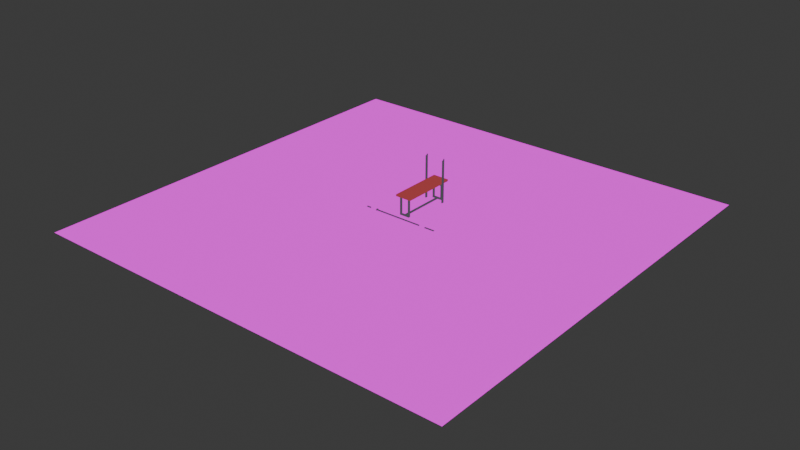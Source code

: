 # Source: CENARIO_-_academia.blend  (saved by Blender 5.1.29; exported with 4.5.12 LTS)
import bpy
from mathutils import Matrix  # noqa: F401  (used for matrix-valued properties, if any)

bpy.ops.wm.read_factory_settings(use_empty=True)
scene = bpy.context.scene
scene.name = 'Scene'

# ---- collections
col_collection = bpy.data.collections.new('Collection'); scene.collection.children.link(col_collection)
col_scene = bpy.data.collections.new('scene'); scene.collection.children.link(col_scene)

# ---- images (referenced by path relative to the original .blend; pixels are not part of the script)
import os
ASSET_DIR = os.environ.get("B2B_ASSET_DIR", "")  # directory of the original .blend (textures are referenced by path, not embedded)
HERE = os.path.dirname(os.path.abspath(__file__))  # packed textures are extracted next to this script under _unpacked/

def load_image(name, relpath, width, height, colorspace="sRGB"):
    """Load a texture the original file referenced (path relative to the .blend, or extracted next to this script)."""
    p = next((c for c in (os.path.join(HERE, relpath), os.path.join(ASSET_DIR, relpath)) if relpath and os.path.exists(c)), "")
    if p:
        img = bpy.data.images.load(p, check_existing=True)
        img.name = name
    else:  # same state as the original file: an image datablock whose file is absent (Cycles renders it pink)
        img = bpy.data.images.new(name, width, height)
        img.source = "FILE"
        img.filepath = "//" + (relpath or name)
    img.colorspace_settings.name = colorspace
    return img
img_dbrito_layer = load_image('dbrito Layer', '', 1024, 1024, 'sRGB')
img_512_512_jpg = load_image('512:512.jpg', '512:512.jpg', 1024, 1024, 'sRGB')
img_bitas___texture_png = load_image('BITAS - texture.png', 'BITAS - texture.png', 1024, 1024, 'sRGB')
img_bitas_lado_jpeg = load_image('bitas-lado.jpeg', 'bitas-lado.jpeg', 1024, 1024, 'sRGB')
img_aa_png = load_image('aa.png', 'aa.png', 1024, 1024, 'sRGB')

# ---- materials (node trees are filled in below, after node groups)
mat_dbrito = bpy.data.materials.new('dbrito')
mat_material = bpy.data.materials.new('Material')
mat_material_001 = bpy.data.materials.new('Material.001')
mat_metal = bpy.data.materials.new('metal')
mat_banco = bpy.data.materials.new('banco')
mat_imagem = bpy.data.materials.new('imagem')

# ---- node groups
ng_yp_layer_dbrito_layer = bpy.data.node_groups.new('.yP Layer dbrito Layer', 'ShaderNodeTree')
_s = ng_yp_layer_dbrito_layer.interface.new_socket(name='Color', in_out='OUTPUT', socket_type='NodeSocketColor')
_s = ng_yp_layer_dbrito_layer.interface.new_socket(name='.intensity_value', in_out='INPUT', socket_type='NodeSocketFloat')
_s.subtype = 'FACTOR'
_s.default_value = 1.0
_s.min_value = 0.0
_s.max_value = 1.0
_s.description = 'Layer opacity'
_s = ng_yp_layer_dbrito_layer.interface.new_socket(name='.channels[0].intensity_value', in_out='INPUT', socket_type='NodeSocketFloat')
_s.subtype = 'FACTOR'
_s.default_value = 1.0
_s.min_value = 0.0
_s.max_value = 1.0
_s.description = 'Layer channel opacity'
_s = ng_yp_layer_dbrito_layer.interface.new_socket(name='Color', in_out='INPUT', socket_type='NodeSocketColor')
_s = ng_yp_layer_dbrito_layer.interface.new_socket(name='UVMap UV', in_out='INPUT', socket_type='NodeSocketVector')
_N = ng_yp_layer_dbrito_layer.nodes; _L = ng_yp_layer_dbrito_layer.links
n0 = _N.new('NodeFrame'); n0.name = '__yp_info_Frame'; n0.location = (0, 230)
n0.label = 'Part of Ucupaint addon (github.com/ucupumar/ucupaint)'
n0.width = 560
n1 = _N.new('NodeFrame'); n1.name = '__yp_info_Frame.001'; n1.location = (0, 150)
n1.label = 'WARNING: Do NOT edit this group manually!'
n1.width = 450
n2 = _N.new('NodeGroupInput'); n2.name = 'Group Input'; n2.location = (0, 0)
n2.label = 'Start'
n2.width = 250
n3 = _N.new('NodeGroupOutput'); n3.name = 'Group Output'; n3.location = (1350, 0)
n3.label = 'End'
n4 = _N.new('ShaderNodeTexImage'); n4.name = 'Image Texture S804'; n4.location = (350, -200)
n4.label = 'Source'
n4.image = img_dbrito_layer
n5 = _N.new('ShaderNodeMapping'); n5.name = 'Mapping YOBA'; n5.location = (350, -520)
n5.label = 'Mapping'
n6 = _N.new('ShaderNodeMath'); n6.name = 'Math VE5Q'; n6.location = (700, 0)
n6.label = 'Layer Opacity'
n6.operation = 'MULTIPLY'
n7 = _N.new('ShaderNodeMix'); n7.name = 'Mix T0YY'; n7.location = (1100, 0)
n7.label = 'Blend'
n7.data_type = 'RGBA'
n8 = _N.new('ShaderNodeMath'); n8.name = 'Math DKIP'; n8.location = (900, 0)
n8.label = 'Channel Opacity'
n8.operation = 'MULTIPLY'
n9 = _N.new('NodeFrame'); n9.name = '__blend__0'; n9.location = (0, 0)
n9.label = 'Color Blend'
n9.width = 150
n6.parent = n9
n7.parent = n9
n8.parent = n9
_L.new(n2.outputs[3], n5.inputs[0])
_L.new(n5.outputs[0], n4.inputs[0])
_L.new(n2.outputs[1], n6.inputs[0])
_L.new(n2.outputs[0], n6.inputs[1])
_L.new(n4.outputs[1], n8.inputs[0])
_L.new(n6.outputs[0], n8.inputs[1])
_L.new(n4.outputs[0], n7.inputs[7])
_L.new(n8.outputs[0], n7.inputs[0])
_L.new(n2.outputs[2], n7.inputs[6])
_L.new(n7.outputs[2], n3.inputs[0])
n3.is_active_output = True
ng_ucupaint_dbrito = bpy.data.node_groups.new('Ucupaint dbrito', 'ShaderNodeTree')
_s = ng_ucupaint_dbrito.interface.new_socket(name='Color', in_out='OUTPUT', socket_type='NodeSocketColor')
_s = ng_ucupaint_dbrito.interface.new_socket(name='Color', in_out='INPUT', socket_type='NodeSocketColor')
_s.default_value = (1.0, 1.0, 1.0, 1.0)
_N = ng_ucupaint_dbrito.nodes; _L = ng_ucupaint_dbrito.links
n0 = _N.new('NodeGroupInput'); n0.name = 'Group Input'; n0.location = (-200, 0)
n0.label = 'Start'
n1 = _N.new('NodeGroupOutput'); n1.name = 'Group Output'; n1.location = (750, 0)
n1.label = 'End'
n2 = _N.new('NodeFrame'); n2.name = '__yp_info_Frame'; n2.location = (0, 230)
n2.label = 'Created using Ucupaint 2.4.6 (github.com/ucupumar/ucupaint)'
n2.width = 620
n3 = _N.new('NodeFrame'); n3.name = '__yp_info_Frame.001'; n3.location = (0, 150)
n3.label = 'WARNING: Do NOT edit this group manually!'
n3.width = 450
n4 = _N.new('ShaderNodeGroup'); n4.name = 'Group 7E1N'; n4.location = (200, 0)
n4.label = 'dbrito Layer'
n4.width = 300
n4.node_tree = ng_yp_layer_dbrito_layer
n4.inputs[0].default_value = 1.0
n4.inputs[1].default_value = 1.0
n5 = _N.new('ShaderNodeUVMap'); n5.name = 'UV Map LT6Q'; n5.location = (0, 0)
n5.label = 'UVMap'
n5.uv_map = 'UVMap'
n6 = _N.new('ShaderNodeMix'); n6.name = 'Mix SVDC'; n6.location = (550, 0)
n6.label = 'Clamp'
n6.data_type = 'RGBA'
n6.blend_type = 'MULTIPLY'
n6.clamp_result = True
n6.inputs[0].default_value = 0.0
_L.new(n5.outputs[0], n4.inputs[3])
_L.new(n0.outputs[0], n4.inputs[2])
_L.new(n4.outputs[0], n6.inputs[6])
_L.new(n6.outputs[2], n1.inputs[0])
n1.is_active_output = True

# ---- material node trees
mat_dbrito.use_nodes = True; mat_dbrito.node_tree.nodes.clear()
_N = mat_dbrito.node_tree.nodes; _L = mat_dbrito.node_tree.links
n0 = _N.new('ShaderNodeOutputMaterial'); n0.name = 'Material Output'; n0.location = (100, -13)
n1 = _N.new('ShaderNodeTexImage'); n1.name = 'Image Texture'; n1.location = (-600, 0)
n1.image = img_512_512_jpg
n1.extension = 'CLIP'
n2 = _N.new('ShaderNodeEmission'); n2.name = 'Emission'; n2.location = (-134, -9)
n3 = _N.new('ShaderNodeGroup'); n3.name = 'Group'; n3.location = (-334, -9)
n3.node_tree = ng_ucupaint_dbrito
_L.new(n2.outputs[0], n0.inputs[0])
_L.new(n1.outputs[0], n3.inputs[0])
_L.new(n3.outputs[0], n2.inputs[0])
n0.is_active_output = True
mat_material.use_nodes = True; mat_material.node_tree.nodes.clear()
_N = mat_material.node_tree.nodes; _L = mat_material.node_tree.links
n0 = _N.new('ShaderNodeOutputMaterial'); n0.name = 'Material Output'; n0.location = (200, 100)
n1 = _N.new('ShaderNodeTexImage'); n1.name = 'Image Texture'; n1.location = (-900, 33)
n1.image = img_bitas___texture_png
n2 = _N.new('ShaderNodeEmission'); n2.name = 'Emission'; n2.location = (-119, 90)
n3 = _N.new('ShaderNodeMix'); n3.name = 'Mix'; n3.location = (-450, 88)
n3.data_type = 'RGBA'
n3.blend_type = 'SATURATION'
n3.inputs[7].default_value = (0.05848, 0.0003144, 0.5274, 1.0)
_L.new(n3.outputs[2], n2.inputs[0])
_L.new(n1.outputs[0], n3.inputs[6])
_L.new(n3.outputs[2], n0.inputs[0])
n0.is_active_output = True
mat_material_001.use_nodes = True; mat_material_001.node_tree.nodes.clear()
_N = mat_material_001.node_tree.nodes; _L = mat_material_001.node_tree.links
n0 = _N.new('ShaderNodeBsdfPrincipled'); n0.name = 'Principled BSDF'; n0.location = (-200, 100)
n1 = _N.new('ShaderNodeOutputMaterial'); n1.name = 'Material Output'; n1.location = (200, 100)
n2 = _N.new('ShaderNodeTexImage'); n2.name = 'Image Texture'; n2.location = (-490, 80)
n2.image = img_bitas_lado_jpeg
_L.new(n0.outputs[0], n1.inputs[0])
_L.new(n2.outputs[0], n0.inputs[0])
n1.is_active_output = True
mat_metal.use_nodes = True; mat_metal.node_tree.nodes.clear()
_N = mat_metal.node_tree.nodes; _L = mat_metal.node_tree.links
n0 = _N.new('ShaderNodeOutputMaterial'); n0.name = 'Material Output'; n0.location = (200, 100)
n1 = _N.new('ShaderNodeEmission'); n1.name = 'Emission'; n1.location = (-200, 100)
n1.inputs[0].default_value = (0.07815, 0.07345, 0.09203, 1.0)
_L.new(n1.outputs[0], n0.inputs[0])
n0.is_active_output = True
mat_banco.use_nodes = True; mat_banco.node_tree.nodes.clear()
_N = mat_banco.node_tree.nodes; _L = mat_banco.node_tree.links
n0 = _N.new('ShaderNodeOutputMaterial'); n0.name = 'Material Output'; n0.location = (200, 100)
n1 = _N.new('ShaderNodeEmission'); n1.name = 'Emission'; n1.location = (-200, 100)
n1.inputs[0].default_value = (0.3427, 0.04824, 0.0512, 1.0)
_L.new(n1.outputs[0], n0.inputs[0])
n0.is_active_output = True
mat_imagem.use_nodes = True; mat_imagem.node_tree.nodes.clear()
_N = mat_imagem.node_tree.nodes; _L = mat_imagem.node_tree.links
n0 = _N.new('ShaderNodeOutputMaterial'); n0.name = 'Material Output'; n0.location = (200, 100)
n1 = _N.new('ShaderNodeEmission'); n1.name = 'Emission'; n1.location = (-200, 100)
n2 = _N.new('ShaderNodeTexImage'); n2.name = 'Image Texture'; n2.location = (-490, 80)
n2.image = img_aa_png
_L.new(n1.outputs[0], n0.inputs[0])
_L.new(n2.outputs[0], n1.inputs[0])
n0.is_active_output = True

# ---- world
world_world = bpy.data.worlds.new('World'); scene.world = world_world
world_world.use_nodes = True; world_world.node_tree.nodes.clear()
_N = world_world.node_tree.nodes; _L = world_world.node_tree.links
n0 = _N.new('ShaderNodeOutputWorld'); n0.name = 'World Output'; n0.location = (200, 100)
n1 = _N.new('ShaderNodeBackground'); n1.name = 'Background'; n1.location = (-200, 100)
n1.inputs[0].default_value = (0.05088, 0.05088, 0.05088, 1.0)
_L.new(n1.outputs[0], n0.inputs[0])
n0.is_active_output = True
world_world.color = (0.05088, 0.05088, 0.05088)
world_world.sun_shadow_jitter_overblur = 0.0

# ---- meshes
me_cube_023 = bpy.data.meshes.new('Cube.023')
me_cube_023.from_pydata([(-16.74, -2.037, 4.05), (-19.02, -2.037, 15.01), (-11.28, 11.59, 8.697), (-1.183e-16, -5.402, 14.75), (-7.314, 8.476, 19.71), (-10.88, -8.922, -0.7032), (-5.627, -7.206, -22.85), (-8.648, 8.28, -22.13), (16.74, -2.037, 4.05), (19.02, -2.037, 15.01), (11.28, 11.59, 8.697), (7.314, 8.476, 19.71), (10.88, -8.922, -0.7032), (5.627, -7.206, -22.85), (8.648, 8.28, -22.13), (-12.12, -1.76, -21.45), (12.12, -1.76, -21.45), (19.46, 5.423, 15.01), (-19.46, 5.423, 15.01), (9.531, 8.688, -15.2), (-9.531, 8.691, -15.18), (15.14, -2.053, -3.812), (-7.076, -8.729, -16.74), (-13.71, -2.07, -15.43), (-15.14, -2.054, -3.889), (13.73, -2.069, -15.27), (7.08, -8.729, -16.72), (-9.526, -8.922, -6.236), (9.531, -8.922, -6.213), (-10.27, 11.59, -4.906), (10.27, 11.6, -4.822), (13.1, -8.922, 5.991), (-13.37, -8.657, 6.505), (0.0, -8.922, 10.43), (0.0002392, -7.206, -22.85), (4.552, -8.729, -16.72), (-4.548, -8.729, -16.74), (-4.548, -8.922, -6.23), (4.552, -8.922, -6.219), (-8.237, -2.697, 16.43), (0.0, -8.922, 10.43), (8.237, -2.697, 16.43), (-23.06, -4.413, -120.3), (-18.78, -4.413, -120.3), (-24.0, -18.14, -126.8), (-24.86, 2.471, -120.3), (-26.19, 1.196, -131.8), (-18.78, 1.196, -131.8), (-26.19, -18.14, -132.8), (-26.19, 2.975, -132.8), (-18.78, 2.975, -132.8), (-11.36, 2.975, -132.8), (-11.36, 1.196, -131.8), (-12.7, 2.471, -120.3), (-14.5, -4.413, -120.3), (-13.56, -19.37, -127.3), (-18.78, -21.22, -127.9), (-11.36, -19.37, -132.8), (-18.78, -22.38, -132.8), (-24.0, -10.88, -125.1), (-26.19, -8.47, -132.3), (-13.56, -11.49, -125.3), (-11.36, -9.088, -132.3), (-18.78, -10.59, -132.3), (-18.78, -12.42, -125.6), (-20.9, 11.16, -132.8), (-16.65, 11.16, -132.8), (-16.65, 9.148, -120.3), (-20.9, 9.148, -120.3), (-82.33, 5.98, 2.832), (-74.6, -2.47, 3.91), (-82.77, -2.493, 1.629), (-74.62, -2.263, 7.803), (-84.36, -2.668, 3.773), (-72.18, -6.164, 4.095), (-66.46, -1.93, 7.641), (-66.51, 3.332, 7.651), (-66.48, 4.034, 4.166), (-66.45, -2.668, 4.122), (-78.01, -7.178, 4.123), (-78.97, -5.869, 4.126), (-77.81, -7.187, 6.664), (-78.8, -5.892, 6.653), (-84.95, 4.98, 4.264), (-78.26, 6.018, 4.237), (-79.75, -2.64, 6.445), (-80.44, 5.048, 7.077), (-78.92, -2.744, 4.111), (-72.11, -5.809, 7.18), (-14.24, 11.46, -79.9), (-14.24, -8.825, -79.9), (-5.307, 2.696, -79.9), (-19.31, -5.848, -121.1), (-9.35, 2.459, -124.9), (-19.31, 12.19, -124.9), (-19.67, 6.128, -79.9), (-20.18, -1.169, -79.9), (-25.77, -0.4593, -123.6), (-26.12, 5.53, -124.9), (23.29, -4.413, -120.3), (19.01, -4.413, -120.3), (24.23, -18.14, -126.8), (25.1, 2.471, -120.3), (26.43, 1.196, -131.8), (19.01, 1.196, -131.8), (26.43, -18.14, -132.8), (26.43, 2.975, -132.8), (19.01, 2.975, -132.8), (11.6, 2.975, -132.8), (11.6, 1.196, -131.8), (12.93, 2.471, -120.3), (14.73, -4.413, -120.3), (13.79, -19.37, -127.3), (19.01, -21.22, -127.9), (11.6, -19.37, -132.8), (19.01, -22.38, -132.8), (24.23, -10.88, -125.1), (26.43, -8.47, -132.3), (13.79, -11.49, -125.3), (11.6, -9.088, -132.3), (19.01, -10.59, -132.3), (19.01, -12.42, -125.6), (16.89, 11.16, -132.8), (21.14, 11.16, -132.8), (21.14, 9.148, -120.3), (16.89, 9.148, -120.3), (-10.53, -7.723, -37.67), (-10.53, 13.04, -37.67), (-0.3856, 2.59, -43.61), (-14.24, 12.17, -79.9), (-5.307, 2.696, -79.9), (-14.24, -8.807, -79.9), (-8.449, 2.59, -29.11), (-15.93, 5.989, -33.66), (-15.91, -0.7906, -33.68), (-14.31, 2.59, -30.63), (-20.18, -1.154, -79.9), (-19.83, 6.244, -79.9), (14.24, 11.46, -79.9), (14.24, -8.825, -79.9), (5.307, 2.696, -79.9), (19.31, -5.848, -121.1), (9.35, 2.459, -124.9), (19.31, 12.19, -124.9), (20.18, -1.169, -79.9), (19.67, 6.128, -79.9), (26.12, 5.53, -124.9), (25.77, -0.4593, -123.6), (12.03, -3.952, 8.663), (12.09, 5.61, 9.428), (18.44, -4.042, 3.55), (44.64, -3.478, 10.83), (44.47, -3.657, 3.943), (44.68, 3.885, 11.35), (44.6, 3.291, 3.752), (18.4, 4.491, 3.42), (17.13, -3.894, 12.92), (17.17, 5.271, 13.6), (23.85, 4.285, 3.483), (23.84, -4.013, 3.624), (44.55, -5.235, 7.4), (20.55, -5.677, 8.305), (15.27, -5.643, 6.102), (-12.01, -3.949, 8.662), (-12.08, 5.611, 9.426), (-18.42, -4.046, 3.552), (-44.08, 3.431, 3.606), (-18.38, 4.491, 3.42), (-44.12, -3.622, 10.99), (-43.95, -3.801, 3.815), (-44.19, 4.036, 11.49), (-17.0, -3.922, 12.95), (-17.06, 5.303, 13.63), (-23.73, 4.314, 3.453), (-23.72, -4.048, 3.602), (-44.04, -5.369, 7.68), (-20.12, -5.7, 8.711), (-15.32, -5.641, 6.049), (-67.76, -3.477, 8.959), (-42.94, 5.173, 10.25), (-67.76, 2.814, 9.214), (-42.82, 4.33, 2.638), (-67.74, 2.728, 2.527), (-67.72, -3.948, 2.691), (-60.75, -3.679, 9.404), (-49.98, -4.845, 9.719), (-60.82, 3.299, 9.72), (-50.07, 4.946, 10.14), (-60.74, 3.074, 2.325), (-49.98, 4.294, 2.393), (-49.89, -5.239, 2.652), (-60.65, -4.083, 2.526), (-44.98, -4.887, 9.705), (-42.68, -2.947, 10.06), (-42.53, -3.228, 2.726), (-44.82, -5.207, 2.772), (-14.26, 0.1243, -41.35), (-11.87, 11.48, -42.04), (-11.13, 0.1243, -44.35), (-6.661, -8.558, -42.21), (-13.64, 0.1804, -20.94), (-11.15, 8.326, -21.65), (-6.335, -7.27, -22.41), (0.0, -7.27, -22.62), (6.335, -7.27, -22.41), (0.0, -8.558, -42.49), (0.0, -7.853, -46.71), (6.661, -8.558, -42.21), (2.99, -7.853, -46.27), (14.26, 0.1243, -41.35), (11.87, 11.48, -42.04), (11.13, 0.1243, -44.35), (13.64, 0.1804, -20.94), (11.15, 8.326, -21.65), (0.0, 8.326, -21.97), (0.0, 11.48, -42.49), (0.0, 8.879, -46.71), (0.0, 0.1243, -46.71), (-2.99, 8.879, -46.27), (2.99, 8.879, -46.27), (2.99, 0.1243, -46.27), (-2.99, 0.1243, -46.27), (-2.99, -7.853, -46.27), (0.0, 0.6431, -15.25), (-13.95, 0.1524, -31.14), (-6.498, -7.914, -32.31), (0.0, -7.914, -32.55), (6.498, -7.914, -32.31), (13.95, 0.1524, -31.14), (11.51, 11.61, -31.85), (0.0, 11.61, -32.23), (-11.51, 11.61, -31.85), (10.53, -7.723, -37.67), (10.53, 13.04, -37.67), (0.3856, 2.59, -43.61), (14.24, 12.17, -79.9), (5.307, 2.696, -79.9), (14.24, -8.807, -79.9), (8.449, 2.59, -29.11), (15.91, -0.7906, -33.68), (15.93, 5.989, -33.66), (14.31, 2.59, -30.63), (19.83, 6.244, -79.9), (20.18, -1.154, -79.9), (82.33, 5.98, 2.832), (82.77, -2.493, 1.629), (84.95, 4.98, 4.264), (78.26, 6.018, 4.237), (66.48, 4.034, 4.166), (78.92, -2.744, 4.111), (80.44, 5.048, 7.077), (66.51, 3.332, 7.651), (79.75, -2.64, 6.445), (84.36, -2.668, 3.773), (74.62, -2.263, 7.803), (74.6, -2.47, 3.91), (66.46, -1.93, 7.641), (78.8, -5.892, 6.653), (72.11, -5.809, 7.18), (77.81, -7.187, 6.664), (72.18, -6.164, 4.095), (78.01, -7.178, 4.123), (66.45, -2.668, 4.122), (78.97, -5.869, 4.126), (67.76, -3.477, 8.959), (67.72, -3.948, 2.691), (67.76, 2.814, 9.214), (60.75, -3.679, 9.404), (49.98, -4.845, 9.719), (60.82, 3.299, 9.72), (60.65, -4.083, 2.526), (49.89, -5.239, 2.652), (60.74, 3.074, 2.325), (49.98, 4.294, 2.393), (67.74, 2.728, 2.527), (44.82, -5.207, 2.772), (50.07, 4.946, 10.14), (42.82, 4.33, 2.638), (42.94, 5.173, 10.25), (42.53, -3.228, 2.726), (42.68, -2.947, 10.06), (44.98, -4.887, 9.705)], [], [(5, 40, 32), (39, 41, 11, 4), (39, 1, 40), (18, 4, 2), (10, 2, 4, 11), (18, 1, 39), (4, 18, 39), (19, 25, 16, 14), (20, 19, 14, 7), (27, 24, 23, 22), (40, 12, 31), (41, 40, 9), (17, 10, 11), (41, 9, 17), (28, 26, 25, 21), (8, 17, 9), (21, 25, 19, 30), (0, 1, 18), (6, 15, 7, 14, 16, 13, 34), (21, 30, 17, 8), (2, 10, 30, 29), (29, 18, 2), (30, 10, 17), (23, 20, 7, 15), (29, 20, 23, 24), (30, 19, 20, 29), (22, 23, 15, 6), (25, 26, 13, 16), (12, 28, 21, 8), (5, 0, 24, 27), (18, 29, 24, 0), (0, 5, 32, 1), (32, 40, 1), (9, 40, 31), (12, 8, 9, 31), (35, 36, 34), (37, 38, 33), (35, 38, 37, 36), (22, 36, 37, 27), (26, 35, 34, 13), (34, 36, 22, 6), (35, 26, 28, 38), (5, 27, 37, 33), (33, 38, 28, 12), (3, 39, 40), (3, 41, 39), (3, 40, 41), (11, 41, 17), (59, 44, 56, 64), (59, 60, 48, 44), (42, 45, 49, 46), (47, 46, 49, 50), (60, 63, 58, 48), (52, 47, 50, 51), (53, 54, 52, 51), (64, 56, 55, 61), (62, 61, 55, 57), (55, 56, 58, 57), (63, 62, 57, 58), (56, 44, 48, 58), (47, 52, 62, 63), (52, 54, 61, 62), (43, 64, 61, 54), (46, 47, 63, 60), (42, 46, 60, 59), (42, 59, 64, 43), (67, 66, 65, 68), (68, 65, 49, 45), (51, 50, 49, 65, 66), (67, 53, 51, 66), (43, 54, 53, 67, 68, 45, 42), (83, 86, 84, 69), (77, 78, 70, 87, 84), (73, 83, 69, 71), (87, 85, 73, 71), (76, 86, 85, 72, 75), (72, 82, 81, 88), (88, 81, 79, 74), (77, 76, 75, 78), (70, 74, 79, 80), (79, 81, 82, 80), (72, 70, 80, 82), (72, 85, 87, 70), (86, 83, 73, 85), (87, 71, 69, 84), (70, 78, 74), (75, 88, 74, 78), (72, 88, 75), (84, 86, 76, 77), (91, 90, 92, 93), (91, 93, 94, 89), (95, 98, 97, 96), (96, 97, 92, 90), (95, 89, 94, 98), (89, 95, 96, 90, 91), (97, 98, 94, 93, 92), (116, 121, 113, 101), (116, 101, 105, 117), (99, 103, 106, 102), (104, 107, 106, 103), (117, 105, 115, 120), (109, 108, 107, 104), (110, 108, 109, 111), (121, 118, 112, 113), (119, 114, 112, 118), (112, 114, 115, 113), (120, 115, 114, 119), (113, 115, 105, 101), (104, 120, 119, 109), (109, 119, 118, 111), (100, 111, 118, 121), (103, 117, 120, 104), (99, 116, 117, 103), (99, 100, 121, 116), (124, 123, 122, 125), (124, 102, 106, 123), (108, 122, 123, 106, 107), (125, 122, 108, 110), (100, 99, 102, 124, 125, 110, 111), (126, 128, 132), (127, 128, 130, 129), (128, 126, 131, 130), (128, 127, 132), (133, 134, 135), (133, 137, 136, 134), (133, 127, 129, 137), (127, 133, 135, 132), (134, 136, 131, 126), (135, 134, 126, 132), (129, 130, 131, 136, 137), (140, 142, 141, 139), (140, 138, 143, 142), (144, 147, 146, 145), (144, 139, 141, 147), (145, 146, 143, 138), (138, 140, 139, 144, 145), (146, 147, 141, 142, 143), (148, 149, 155, 150, 162), (157, 149, 148, 156), (159, 152, 160, 161), (158, 155, 149, 157), (159, 158, 154, 152), (151, 160, 152, 154, 153), (150, 155, 158, 159), (154, 158, 157, 153), (150, 159, 161, 162), (153, 157, 156, 151), (161, 160, 151, 156), (162, 161, 156, 148), (163, 177, 165, 167, 164), (172, 171, 163, 164), (174, 176, 175, 169), (173, 172, 164, 167), (174, 169, 166, 173), (165, 174, 173, 167), (166, 170, 172, 173), (165, 177, 176, 174), (170, 168, 171, 172), (168, 170, 166, 169, 175), (175, 176, 171, 168), (176, 177, 163, 171), (178, 180, 182, 183), (189, 190, 191, 188), (187, 189, 188, 186), (185, 187, 186, 184), (190, 185, 184, 191), (178, 183, 191, 184), (185, 192, 187), (178, 184, 186, 180), (187, 179, 181, 189), (180, 186, 188, 182), (183, 182, 188, 191), (190, 189, 195), (192, 195, 194, 193), (193, 194, 181, 179), (192, 193, 179, 187), (185, 190, 195, 192), (189, 181, 194, 195), (224, 231, 197, 196), (196, 197, 218, 198), (199, 196, 198, 222), (225, 224, 196, 199), (226, 225, 199, 205), (226, 205, 207, 227), (205, 199, 222, 206), (205, 206, 208, 207), (207, 208, 211, 209), (227, 207, 209, 228), (228, 209, 210, 229), (209, 211, 219, 210), (229, 210, 215, 230), (231, 230, 215, 197), (210, 219, 216, 215), (197, 215, 216, 218), (219, 220, 217, 216), (218, 216, 217, 221), (211, 220, 219), (220, 208, 206, 217), (211, 208, 220), (198, 218, 221), (221, 217, 206, 222), (198, 221, 222), (223, 203, 204), (202, 203, 223), (223, 212, 213), (201, 200, 223), (214, 201, 223), (214, 223, 213), (212, 223, 204), (200, 202, 223), (201, 214, 230, 231), (213, 229, 230, 214), (212, 228, 229, 213), (204, 227, 228, 212), (203, 226, 227, 204), (203, 202, 225, 226), (202, 200, 224, 225), (200, 201, 231, 224), (234, 232, 238), (233, 235, 236, 234), (234, 236, 237, 232), (233, 234, 238), (239, 240, 241), (239, 243, 242, 240), (240, 242, 235, 233), (239, 232, 237, 243), (241, 240, 233, 238), (232, 239, 241, 238), (235, 242, 243, 237, 236), (249, 247, 244, 245), (253, 245, 244, 246), (246, 244, 247, 250), (247, 248, 251, 250), (248, 247, 249, 255, 262), (250, 252, 253, 246), (251, 256, 254, 252, 250), (249, 245, 253, 252), (254, 255, 249, 252), (254, 257, 263, 255), (254, 256, 258), (254, 258, 259, 257), (256, 262, 260, 258), (258, 260, 261, 259), (255, 263, 261, 260), (255, 260, 262), (248, 262, 256, 251), (261, 263, 257, 259), (264, 267, 270, 265), (264, 265, 274, 266), (264, 266, 269, 267), (271, 270, 267, 268), (268, 267, 269, 276), (273, 272, 270, 271), (265, 270, 272, 274), (276, 269, 272, 273), (266, 274, 272, 269), (273, 275, 279, 277), (271, 275, 273), (276, 273, 277, 278), (280, 278, 277, 279), (281, 280, 279, 275), (281, 276, 278, 280), (268, 276, 281), (268, 281, 275, 271)])
_uv = me_cube_023.uv_layers.new(name='UVMap')
_uv.uv.foreach_set('vector', [0.04612, 0.4527, 0.1107, 0.4924, 0.04207, 0.4871, 0.06823, 0.54, 0.1535, 0.5398, 0.1484, 0.5983, 0.07388, 0.5983, 0.06823, 0.54, 0.01478, 0.5411, 0.1107, 0.4924, 0.0331, 0.2711, 0.004182, 0.1999, 0.0679, 0.2154, 0.06495, 0.09797, 0.0679, 0.2154, 0.004182, 0.1999, -8.423e-09, 0.1164, 0.01093, 0.578, 0.01478, 0.5411, 0.06823, 0.54, 0.07388, 0.5983, 0.01093, 0.578, 0.06823, 0.54, 0.1973, 0.1008, 0.2081, 0.03586, 0.2425, 0.04615, 0.2368, 0.1063, 0.1975, 0.2096, 0.1973, 0.1008, 0.2368, 0.1063, 0.2364, 0.2042, 0.05228, 0.4192, 0.0, 0.4354, 0.004765, 0.3592, 0.06555, 0.3545, 0.1107, 0.4924, 0.1749, 0.4522, 0.178, 0.4839, 0.1535, 0.5398, 0.1107, 0.4924, 0.2072, 0.5405, 0.02755, 0.04181, 0.06495, 0.09797, -8.423e-09, 0.1164, 0.1535, 0.5398, 0.2072, 0.5405, 0.2113, 0.5774, 0.1685, 0.4188, 0.1546, 0.3541, 0.2157, 0.3593, 0.2208, 0.435, 0.09958, 0.01311, 0.02755, 0.04181, 0.0368, 1.157e-08, 0.1443, 0.0223, 0.2081, 0.03586, 0.1973, 0.1008, 0.1371, 0.1012, 0.1044, 0.2974, 0.04324, 0.3118, 0.0331, 0.2711, 0.845, 0.5248, 0.8148, 0.5612, 0.7597, 0.5414, 0.7597, 0.4462, 0.8148, 0.4265, 0.845, 0.4629, 0.845, 0.4938, 0.1443, 0.0223, 0.1371, 0.1012, 0.02755, 0.04181, 0.09958, 0.01311, 0.0679, 0.2154, 0.06495, 0.09797, 0.1371, 0.1012, 0.1398, 0.2106, 0.1398, 0.2106, 0.0331, 0.2711, 0.0679, 0.2154, 0.1371, 0.1012, 0.06495, 0.09797, 0.02755, 0.04181, 0.2101, 0.2728, 0.1975, 0.2096, 0.2364, 0.2042, 0.2425, 0.2625, 0.1398, 0.2106, 0.1975, 0.2096, 0.2101, 0.2728, 0.1483, 0.2872, 0.1371, 0.1012, 0.1973, 0.1008, 0.1975, 0.2096, 0.1398, 0.2106, 0.06555, 0.3545, 0.004765, 0.3592, 0.0141, 0.3179, 0.07181, 0.3135, 0.2157, 0.3593, 0.1546, 0.3541, 0.1479, 0.313, 0.2058, 0.3169, 0.1749, 0.4522, 0.1685, 0.4188, 0.2208, 0.435, 0.2194, 0.4811, 0.04612, 0.4527, 0.001887, 0.4821, 0.0, 0.4354, 0.05228, 0.4192, 0.0331, 0.2711, 0.1398, 0.2106, 0.1483, 0.2872, 0.1044, 0.2974, 0.001887, 0.4821, 0.04612, 0.4527, 0.04207, 0.4871, 0.01478, 0.5411, 0.04207, 0.4871, 0.1107, 0.4924, 0.01478, 0.5411, 0.2072, 0.5405, 0.1107, 0.4924, 0.178, 0.4839, 0.1749, 0.4522, 0.2194, 0.4811, 0.2072, 0.5405, 0.178, 0.4839, 0.139, 0.3535, 0.0812, 0.3537, 0.1098, 0.3118, 0.08268, 0.4172, 0.138, 0.4171, 0.1107, 0.4923, 0.139, 0.3535, 0.138, 0.4171, 0.08268, 0.4172, 0.0812, 0.3537, 0.06555, 0.3545, 0.0812, 0.3537, 0.08268, 0.4172, 0.05228, 0.4192, 0.1546, 0.3541, 0.139, 0.3535, 0.1098, 0.3118, 0.1479, 0.313, 0.1098, 0.3118, 0.0812, 0.3537, 0.06555, 0.3545, 0.07181, 0.3135, 0.139, 0.3535, 0.1546, 0.3541, 0.1685, 0.4188, 0.138, 0.4171, 0.04612, 0.4527, 0.05228, 0.4192, 0.08268, 0.4172, 0.1107, 0.4923, 0.1107, 0.4923, 0.138, 0.4171, 0.1685, 0.4188, 0.1749, 0.4522, 0.1108, 0.5231, 0.06823, 0.54, 0.1107, 0.4924, 0.1108, 0.5231, 0.1535, 0.5398, 0.06823, 0.54, 0.1108, 0.5231, 0.1107, 0.4924, 0.1535, 0.5398, 0.1484, 0.5983, 0.1535, 0.5398, 0.2113, 0.5774, 0.00467, 0.8715, 0.00482, 0.8304, 0.0336, 0.8125, 0.0335, 0.8626, 0.8039, 0.2965, 0.7625, 0.3099, 0.7597, 0.2567, 0.7946, 0.2565, 0.8305, 0.3321, 0.8285, 0.3712, 0.7597, 0.3728, 0.7653, 0.3631, 0.9392, 0.624, 0.8984, 0.624, 0.8984, 0.6128, 0.9392, 0.6128, 0.8984, 0.6773, 0.9392, 0.689, 0.9392, 0.7539, 0.8984, 0.7306, 0.9801, 0.624, 0.9392, 0.624, 0.9392, 0.6128, 0.9801, 0.6128, 0.7548, 0.623, 0.7568, 0.6621, 0.6916, 0.6311, 0.686, 0.6214, 0.0335, 0.8626, 0.0336, 0.8125, 0.06229, 0.8233, 0.06227, 0.868, 0.6888, 0.6877, 0.7291, 0.7011, 0.7187, 0.7445, 0.686, 0.7443, 0.7187, 0.7445, 0.7258, 0.7744, 0.7008, 0.7858, 0.686, 0.7443, 0.9392, 0.689, 0.9801, 0.6807, 0.9801, 0.7374, 0.9392, 0.7539, 0.7986, 0.2228, 0.7946, 0.2565, 0.7597, 0.2567, 0.7735, 0.2118, 0.9392, 0.624, 0.9801, 0.624, 0.9801, 0.6807, 0.9392, 0.689, 0.6916, 0.6311, 0.7568, 0.6621, 0.7291, 0.7011, 0.6888, 0.6877, 0.03347, 0.9155, 0.0335, 0.8626, 0.06227, 0.868, 0.05703, 0.9155, 0.8984, 0.624, 0.9392, 0.624, 0.9392, 0.689, 0.8984, 0.6773, 0.8305, 0.3321, 0.7653, 0.3631, 0.7625, 0.3099, 0.8039, 0.2965, 0.0099, 0.9155, 0.00467, 0.8715, 0.0335, 0.8626, 0.03347, 0.9155, 0.2039, 0.6676, 0.2039, 0.5983, 0.2273, 0.5983, 0.2273, 0.6676, 0.8304, 0.4139, 0.7622, 0.4265, 0.7597, 0.3728, 0.8285, 0.3712, 0.9801, 0.6128, 0.9392, 0.6128, 0.8984, 0.6128, 0.9275, 0.5677, 0.9509, 0.5677, 0.7567, 0.5803, 0.7548, 0.623, 0.686, 0.6214, 0.6885, 0.5677, 0.03347, 0.9155, 0.05703, 0.9155, 0.06693, 0.9534, 0.04516, 0.9901, 0.02178, 0.9901, -1.52e-09, 0.9534, 0.0099, 0.9155, 0.2302, 0.3229, 0.23, 0.3208, 0.2317, 0.3208, 0.2315, 0.3223, 0.2326, 0.3208, 0.2294, 0.3208, 0.2295, 0.3168, 0.2294, 0.3147, 0.2336, 0.3151, 0.2294, 0.3121, 0.2331, 0.3118, 0.2336, 0.3131, 0.2295, 0.3129, 0.2413, 0.3123, 0.2423, 0.3118, 0.2423, 0.3139, 0.2412, 0.3142, 0.2345, 0.3297, 0.2336, 0.3229, 0.2373, 0.3232, 0.2371, 0.3257, 0.237, 0.3297, 0.2371, 0.3257, 0.2389, 0.3237, 0.2395, 0.3242, 0.2388, 0.3269, 0.2227, 0.3232, 0.223, 0.3208, 0.2242, 0.3208, 0.2242, 0.3231, 0.2412, 0.3218, 0.2395, 0.3215, 0.2395, 0.3194, 0.2412, 0.3192, 0.2295, 0.3168, 0.2277, 0.318, 0.2272, 0.3152, 0.2279, 0.3147, 0.2416, 0.3177, 0.2415, 0.3165, 0.2423, 0.3166, 0.2423, 0.3178, 0.2336, 0.3234, 0.2317, 0.3234, 0.2317, 0.3208, 0.233, 0.3208, 0.2299, 0.3229, 0.2317, 0.3235, 0.2315, 0.3247, 0.2299, 0.3247, 0.2336, 0.3229, 0.2338, 0.3208, 0.2375, 0.321, 0.2373, 0.3232, 0.2294, 0.3147, 0.2295, 0.3129, 0.2336, 0.3131, 0.2336, 0.3151, 0.2295, 0.3168, 0.2294, 0.3208, 0.2277, 0.318, 0.2225, 0.3265, 0.2227, 0.3232, 0.2242, 0.3231, 0.2242, 0.3263, 0.2371, 0.3257, 0.2388, 0.3269, 0.237, 0.3297, 0.241, 0.3259, 0.2396, 0.3261, 0.2395, 0.3215, 0.2412, 0.3218, 0.4987, 0.5677, 0.5006, 0.4875, 0.7296, 0.489, 0.7474, 0.5613, 0.5043, 0.2839, 0.7531, 0.2839, 0.7577, 0.3604, 0.5084, 0.3526, 0.51, 0.3945, 0.7597, 0.4128, 0.7501, 0.4452, 0.508, 0.4347, 0.508, 0.4347, 0.7501, 0.4452, 0.7296, 0.489, 0.5006, 0.4875, 0.51, 0.3945, 0.5084, 0.3526, 0.7577, 0.3604, 0.7597, 0.4128, 0.9232, 0.4265, 0.924, 0.4683, 0.8979, 0.499, 0.845, 0.5062, 0.8543, 0.4265, 0.2425, 0.9488, 0.2648, 0.9234, 0.3173, 0.9234, 0.319, 1.0, 0.2447, 0.9971, 0.9853, 0.05894, 0.9565, 0.05012, 0.9564, 1.649e-09, 0.9851, 0.01788, 0.8719, 0.6977, 0.8626, 0.7377, 0.8276, 0.7375, 0.8304, 0.6843, 0.8984, 0.6621, 0.8332, 0.6311, 0.8276, 0.6214, 0.8965, 0.623, 0.7268, 0.9157, 0.7268, 0.9269, 0.686, 0.9269, 0.686, 0.9157, 0.686, 0.8624, 0.686, 0.8091, 0.7268, 0.7858, 0.7268, 0.8507, 0.7676, 0.9157, 0.7676, 0.9269, 0.7268, 0.9269, 0.7268, 0.9157, 0.8257, 0.7305, 0.7568, 0.7322, 0.7624, 0.7225, 0.8276, 0.6914, 0.9565, 0.05012, 0.9277, 0.05546, 0.9277, 0.0108, 0.9564, 1.649e-09, 0.7596, 0.6658, 0.7568, 0.6092, 0.7895, 0.609, 0.7999, 0.6524, 0.7895, 0.609, 0.7568, 0.6092, 0.7716, 0.5677, 0.7966, 0.5791, 0.7268, 0.8507, 0.7268, 0.7858, 0.7677, 0.8023, 0.7676, 0.859, 0.8666, 0.7714, 0.8414, 0.7824, 0.8276, 0.7375, 0.8626, 0.7377, 0.7268, 0.9157, 0.7268, 0.8507, 0.7676, 0.859, 0.7676, 0.9157, 0.7624, 0.7225, 0.7596, 0.6658, 0.7999, 0.6524, 0.8276, 0.6914, 0.9565, 0.103, 0.9329, 0.103, 0.9277, 0.05546, 0.9565, 0.05012, 0.686, 0.9157, 0.686, 0.8624, 0.7268, 0.8507, 0.7268, 0.9157, 0.8984, 0.6621, 0.8719, 0.6977, 0.8304, 0.6843, 0.8332, 0.6311, 0.9801, 0.103, 0.9565, 0.103, 0.9565, 0.05012, 0.9853, 0.05894, 0.4453, 0.6707, 0.4453, 0.6014, 0.4687, 0.6014, 0.4687, 0.6707, 0.8983, 0.5803, 0.8965, 0.623, 0.8276, 0.6214, 0.8302, 0.5677, 0.7676, 0.9269, 0.7385, 0.972, 0.7151, 0.972, 0.686, 0.9269, 0.7268, 0.9269, 0.8275, 0.7732, 0.7593, 0.7858, 0.7568, 0.7322, 0.8257, 0.7305, 0.9565, 0.103, 0.9801, 0.103, 0.99, 0.1409, 0.9682, 0.1776, 0.9448, 0.1776, 0.923, 0.1409, 0.9329, 0.103, 0.3461, 0.8239, 0.4497, 0.8155, 0.3915, 0.8774, 0.2612, 0.08158, 0.2902, 2.646e-09, 0.4915, 0.01035, 0.4946, 0.08198, 0.2883, 0.3007, 0.2629, 0.2184, 0.4963, 0.2208, 0.4899, 0.3007, 0.4497, 0.8155, 0.448, 0.92, 0.3915, 0.8774, 0.3824, 0.9234, 0.3461, 0.8888, 0.3755, 0.8942, 0.2425, 0.1319, 0.4979, 0.1267, 0.4987, 0.1675, 0.2431, 0.1692, 0.2425, 0.1319, 0.2612, 0.08158, 0.4946, 0.08198, 0.4979, 0.1267, 0.448, 0.92, 0.3824, 0.9234, 0.3755, 0.8942, 0.3915, 0.8774, 0.2431, 0.1692, 0.4987, 0.1675, 0.4963, 0.2208, 0.2629, 0.2184, 0.3755, 0.8942, 0.3461, 0.8888, 0.3461, 0.8239, 0.3915, 0.8774, 0.5779, 0.9164, 0.5063, 0.9122, 0.4987, 0.8324, 0.5514, 0.8406, 0.5779, 0.8716, 0.4987, 3.916e-09, 0.7474, 0.006473, 0.7296, 0.07876, 0.5006, 0.08023, 0.5043, 0.2839, 0.5084, 0.2151, 0.7577, 0.2074, 0.7531, 0.2839, 0.508, 0.1331, 0.7501, 0.1225, 0.7597, 0.155, 0.51, 0.1733, 0.508, 0.1331, 0.5006, 0.08023, 0.7296, 0.07876, 0.7501, 0.1225, 0.51, 0.1733, 0.7597, 0.155, 0.7577, 0.2074, 0.5084, 0.2151, 0.5768, 0.9961, 0.5079, 0.9961, 0.4987, 0.9164, 0.5515, 0.9236, 0.5776, 0.9543, 0.6002, 0.993, 0.5779, 0.9676, 0.58, 0.9194, 0.6544, 0.9164, 0.6527, 0.993, 0.4904, 0.6799, 0.4933, 0.7326, 0.4453, 0.7266, 0.4453, 0.6797, 0.4676, 0.6707, 0.3121, 0.7152, 0.2759, 0.7492, 0.2425, 0.6736, 0.2843, 0.6679, 0.3027, 0.6027, 0.4453, 0.6014, 0.4012, 0.6194, 0.2896, 0.637, 0.3826, 0.7433, 0.3527, 0.7753, 0.2759, 0.7492, 0.3121, 0.7152, 0.4453, 0.7702, 0.3826, 0.7433, 0.4158, 0.6567, 0.4453, 0.6014, 0.3949, 0.636, 0.4012, 0.6194, 0.4453, 0.6014, 0.4158, 0.6567, 0.3952, 0.6564, 0.4223, 0.8155, 0.3527, 0.7753, 0.3826, 0.7433, 0.4453, 0.7702, 0.4158, 0.6567, 0.3826, 0.7433, 0.3121, 0.7152, 0.3952, 0.6564, 0.2656, 0.6106, 0.3027, 0.6027, 0.2896, 0.637, 0.2503, 0.6394, 0.3952, 0.6564, 0.3121, 0.7152, 0.2843, 0.6679, 0.3949, 0.636, 0.2896, 0.637, 0.4012, 0.6194, 0.3949, 0.636, 0.2843, 0.6679, 0.2503, 0.6394, 0.2896, 0.637, 0.2843, 0.6679, 0.2425, 0.6736, 0.4481, 0.7418, 0.4714, 0.7326, 0.4933, 0.7415, 0.4933, 0.7885, 0.4453, 0.7945, 0.1351, 0.7115, 0.1627, 0.664, 0.2039, 0.6691, 0.1711, 0.7453, 0.144, 0.5983, 0.1579, 0.6357, 0.04768, 0.6173, 0.002111, 0.5983, 0.06429, 0.7403, 0.1351, 0.7115, 0.1711, 0.7453, 0.09377, 0.772, -2.6e-08, 0.7674, 0.002111, 0.5983, 0.03232, 0.6546, 0.06429, 0.7403, 0.02298, 0.8125, -2.6e-08, 0.7674, 0.06429, 0.7403, 0.09377, 0.772, 0.03232, 0.6546, 0.05326, 0.6543, 0.1351, 0.7115, 0.06429, 0.7403, 0.1804, 0.6063, 0.1954, 0.6344, 0.1579, 0.6357, 0.144, 0.5983, 0.05326, 0.6543, 0.05359, 0.6336, 0.1627, 0.664, 0.1351, 0.7115, 0.05359, 0.6336, 0.05326, 0.6543, 0.03232, 0.6546, 0.002111, 0.5983, 0.04768, 0.6173, 0.04768, 0.6173, 0.1579, 0.6357, 0.1627, 0.664, 0.05359, 0.6336, 0.1579, 0.6357, 0.1954, 0.6344, 0.2039, 0.6691, 0.1627, 0.664, 0.2061, 0.6694, 0.2407, 0.6676, 0.2407, 0.7044, 0.2039, 0.704, 0.943, 0.3192, 0.9924, 0.3283, 0.9305, 0.3956, 0.9006, 0.35, 0.9299, 0.2995, 0.943, 0.3192, 0.9006, 0.35, 0.8832, 0.307, 0.9382, 0.2736, 0.9299, 0.2995, 0.8832, 0.307, 0.8838, 0.2645, 0.9801, 0.2365, 0.9382, 0.2736, 0.8838, 0.2645, 0.8912, 0.2125, 0.8305, 0.2636, 0.8327, 0.2118, 0.8912, 0.2125, 0.8838, 0.2645, 0.9382, 0.2736, 0.9488, 0.2835, 0.9299, 0.2995, 0.8305, 0.2636, 0.8838, 0.2645, 0.8832, 0.307, 0.832, 0.317, 0.9299, 0.2995, 0.9445, 0.2976, 0.9487, 0.3023, 0.943, 0.3192, 0.832, 0.317, 0.8832, 0.307, 0.9006, 0.35, 0.8518, 0.3714, 0.8771, 0.4212, 0.8518, 0.3714, 0.9006, 0.35, 0.9305, 0.3956, 0.9924, 0.3283, 0.943, 0.3192, 0.9924, 0.2901, 0.9488, 0.2835, 0.9924, 0.2901, 0.9629, 0.2969, 0.9485, 0.291, 0.9485, 0.291, 0.9629, 0.2969, 0.9487, 0.3023, 0.9445, 0.2976, 0.9488, 0.2835, 0.9485, 0.291, 0.9445, 0.2976, 0.9299, 0.2995, 0.9382, 0.2736, 0.9801, 0.2365, 0.9924, 0.2901, 0.9488, 0.2835, 0.943, 0.3192, 0.9487, 0.3023, 0.9629, 0.2969, 0.9924, 0.2901, 0.584, 0.5871, 0.6051, 0.65, 0.5655, 0.6681, 0.5242, 0.6194, 0.5242, 0.6194, 0.5655, 0.6681, 0.5471, 0.7027, 0.5059, 0.6459, 0.8672, 0.07762, 0.886, 0.01844, 0.9034, 0.03949, 0.8833, 0.09376, 0.8198, 0.07018, 0.8231, 0.006011, 0.886, 0.01844, 0.8672, 0.07762, 0.8186, 0.1059, 0.8198, 0.07018, 0.8672, 0.07762, 0.8668, 0.1059, 0.8186, 0.1059, 0.8668, 0.1059, 0.8672, 0.1341, 0.8198, 0.1416, 0.8668, 0.1059, 0.8672, 0.07762, 0.8833, 0.09376, 0.8845, 0.1059, 0.8668, 0.1059, 0.8845, 0.1059, 0.8833, 0.118, 0.8672, 0.1341, 0.8672, 0.1341, 0.8833, 0.118, 0.9034, 0.1723, 0.886, 0.1933, 0.8198, 0.1416, 0.8672, 0.1341, 0.886, 0.1933, 0.8231, 0.2057, 0.6179, 0.8315, 0.5516, 0.8167, 0.5781, 0.7586, 0.6211, 0.7652, 0.5516, 0.8167, 0.5267, 0.7962, 0.5509, 0.7304, 0.5781, 0.7586, 0.6211, 0.7652, 0.5781, 0.7586, 0.5696, 0.7136, 0.6189, 0.7068, 0.6051, 0.65, 0.6189, 0.7068, 0.5696, 0.7136, 0.5655, 0.6681, 0.5781, 0.7586, 0.5509, 0.7304, 0.5477, 0.7167, 0.5696, 0.7136, 0.5655, 0.6681, 0.5696, 0.7136, 0.5477, 0.7167, 0.5471, 0.7027, 0.5509, 0.7304, 0.5039, 0.742, 0.5, 0.7233, 0.5477, 0.7167, 0.5471, 0.7027, 0.5477, 0.7167, 0.5, 0.7233, 0.4987, 0.7042, 0.5267, 0.7962, 0.5039, 0.742, 0.5509, 0.7304, 0.9214, 0.1234, 0.8833, 0.118, 0.8845, 0.1059, 0.923, 0.1059, 0.9034, 0.1723, 0.8833, 0.118, 0.9214, 0.1234, 0.5059, 0.6459, 0.5471, 0.7027, 0.4987, 0.7042, 0.9214, 0.08832, 0.923, 0.1059, 0.8845, 0.1059, 0.8833, 0.09376, 0.9034, 0.03949, 0.9214, 0.08832, 0.8833, 0.09376, 0.1222, 0.89, 0.06693, 0.8856, 0.07281, 0.8486, 0.06693, 0.9231, 0.06693, 0.8856, 0.1222, 0.89, 0.1222, 0.89, 0.1235, 0.8125, 0.1721, 0.8294, 0.162, 0.9577, 0.1113, 0.9667, 0.1222, 0.89, 0.1746, 0.8941, 0.162, 0.9577, 0.1222, 0.89, 0.1746, 0.8941, 0.1222, 0.89, 0.1721, 0.8294, 0.1235, 0.8125, 0.1222, 0.89, 0.07281, 0.8486, 0.1113, 0.9667, 0.06693, 0.9231, 0.1222, 0.89, 0.6615, 0.6235, 0.686, 0.6975, 0.6189, 0.7068, 0.6051, 0.65, 0.6826, 0.7754, 0.6211, 0.7652, 0.6189, 0.7068, 0.686, 0.6975, 0.686, 0.8324, 0.6179, 0.8315, 0.6211, 0.7652, 0.6826, 0.7754, 0.7614, 0.146, 0.8198, 0.1416, 0.8231, 0.2057, 0.7597, 0.2118, 0.7601, 0.1059, 0.8186, 0.1059, 0.8198, 0.1416, 0.7614, 0.146, 0.7601, 0.1059, 0.7614, 0.06574, 0.8198, 0.07018, 0.8186, 0.1059, 0.7614, 0.06574, 0.7597, 3.09e-09, 0.8231, 0.006011, 0.8198, 0.07018, 0.6493, 0.5677, 0.6615, 0.6235, 0.6051, 0.65, 0.584, 0.5871, 0.3461, 0.9234, 0.2425, 0.915, 0.2878, 0.8615, 0.2612, 0.5198, 0.4946, 0.5194, 0.4915, 0.591, 0.2902, 0.6014, 0.2883, 0.3007, 0.4899, 0.3007, 0.4963, 0.3806, 0.2629, 0.383, 0.3443, 0.8189, 0.3461, 0.9234, 0.2878, 0.8615, 0.2425, 0.85, 0.2788, 0.8155, 0.2719, 0.8446, 0.2431, 0.4322, 0.4987, 0.4339, 0.4979, 0.4747, 0.2425, 0.4695, 0.2425, 0.4695, 0.4979, 0.4747, 0.4946, 0.5194, 0.2612, 0.5198, 0.2431, 0.4322, 0.2629, 0.383, 0.4963, 0.3806, 0.4987, 0.4339, 0.2719, 0.8446, 0.2788, 0.8155, 0.3443, 0.8189, 0.2878, 0.8615, 0.2425, 0.915, 0.2425, 0.85, 0.2719, 0.8446, 0.2878, 0.8615, 0.6571, 0.9164, 0.6123, 0.9138, 0.583, 0.8855, 0.5779, 0.8324, 0.6571, 0.8447, 0.2251, 0.3147, 0.2208, 0.3151, 0.2208, 0.3131, 0.2249, 0.3129, 0.225, 0.3121, 0.2249, 0.3129, 0.2208, 0.3131, 0.2213, 0.3118, 0.2289, 0.3227, 0.2276, 0.3224, 0.2272, 0.3211, 0.2289, 0.3208, 0.2398, 0.3188, 0.2395, 0.3142, 0.2412, 0.3139, 0.2412, 0.3192, 0.2218, 0.3208, 0.2208, 0.3151, 0.2251, 0.3147, 0.2249, 0.3168, 0.2251, 0.3208, 0.2336, 0.3186, 0.2373, 0.3183, 0.2375, 0.3205, 0.2338, 0.3208, 0.2345, 0.3118, 0.237, 0.3118, 0.2371, 0.3158, 0.2373, 0.3183, 0.2336, 0.3186, 0.2423, 0.3147, 0.2423, 0.3165, 0.2412, 0.3162, 0.2412, 0.3142, 0.2291, 0.3227, 0.2291, 0.3246, 0.2275, 0.3245, 0.2272, 0.3234, 0.2242, 0.3234, 0.2249, 0.3208, 0.2261, 0.3208, 0.2261, 0.3233, 0.2371, 0.3158, 0.237, 0.3118, 0.2388, 0.3146, 0.2371, 0.3158, 0.2388, 0.3146, 0.2395, 0.3174, 0.2389, 0.3178, 0.2225, 0.3265, 0.2208, 0.3263, 0.2208, 0.3231, 0.2223, 0.3232, 0.2223, 0.3232, 0.2208, 0.3231, 0.2209, 0.3208, 0.2221, 0.3208, 0.2249, 0.3168, 0.2266, 0.3147, 0.2272, 0.3152, 0.2267, 0.318, 0.2249, 0.3168, 0.2267, 0.318, 0.2251, 0.3208, 0.2395, 0.3142, 0.2395, 0.3118, 0.2412, 0.3121, 0.2412, 0.3139, 0.2423, 0.319, 0.2415, 0.3191, 0.2415, 0.3178, 0.2423, 0.3178, 0.9895, 0.8343, 0.9362, 0.8352, 0.9288, 0.7832, 0.9872, 0.7824, 0.2061, 0.7394, 0.2039, 0.7049, 0.2407, 0.7044, 0.2407, 0.7412, 0.9895, 0.8343, 0.9879, 0.8877, 0.9368, 0.8777, 0.9362, 0.8352, 0.8399, 0.8072, 0.9288, 0.7832, 0.9362, 0.8352, 0.8818, 0.8443, 0.8818, 0.8443, 0.9362, 0.8352, 0.9368, 0.8777, 0.8901, 0.8702, 0.877, 0.8899, 0.9194, 0.9207, 0.8895, 0.9663, 0.8276, 0.899, 0.9429, 0.9919, 0.8895, 0.9663, 0.9194, 0.9207, 0.9681, 0.942, 0.8901, 0.8702, 0.9368, 0.8777, 0.9194, 0.9207, 0.877, 0.8899, 0.9879, 0.8877, 0.9681, 0.942, 0.9194, 0.9207, 0.9368, 0.8777, 0.877, 0.8899, 0.8276, 0.8608, 0.8571, 0.8676, 0.8712, 0.873, 0.8276, 0.899, 0.8276, 0.8608, 0.877, 0.8899, 0.8901, 0.8702, 0.877, 0.8899, 0.8712, 0.873, 0.8755, 0.8682, 0.8714, 0.8617, 0.8755, 0.8682, 0.8712, 0.873, 0.8571, 0.8676, 0.8712, 0.8542, 0.8714, 0.8617, 0.8571, 0.8676, 0.8276, 0.8608, 0.8712, 0.8542, 0.8901, 0.8702, 0.8755, 0.8682, 0.8714, 0.8617, 0.8818, 0.8443, 0.8901, 0.8702, 0.8712, 0.8542, 0.8818, 0.8443, 0.8712, 0.8542, 0.8276, 0.8608, 0.8399, 0.8072])
me_cube_023.materials.append(mat_dbrito)
me_cube_023.update()
me_cube = bpy.data.meshes.new('Cube')
me_cube.from_pydata([(3.129, -7.336, -13.56), (6.101, -7.214, 8.478), (7.024, 8.48, 7.926), (7.086, -3.333, 10.0), (6.049, 9.148, -5.32), (5.932, -2.41, -12.14), (7.501, -3.333, -0.03853), (7.246, -8.166, -3.107), (7.246, -8.519, 1.466), (1.568, -7.604, 3.354), (2.563, -7.604, -6.515), (0.2829, -9.982, 0.4008), (6.665, -7.718, -0.2312), (7.501, 9.866, -0.03853), (0.0, -7.604, -6.515), (2.065, -7.604, -1.58), (0.0, -9.982, 0.4008), (0.0, -7.604, 3.354), (2.217e-10, 10.2, -5.32), (2.217e-10, 9.536, 10.26), (2.217e-10, -8.693, -14.26), (2.217e-10, -8.657, 8.787), (0.0, -3.333, 12.2), (2.217e-10, -2.82, -12.99), (2.217e-10, -10.34, -3.107), (2.217e-10, -9.963, 1.466), (2.217e-10, -9.418, -0.2312), (2.217e-10, 10.92, -0.03853), (7.034, -0.8194, -7.459), (7.385, -0.6364, -0.1567), (7.404, -0.07738, -7.459), (8.755, 2.084, 0.3654), (7.227, -0.7185, -3.434), (8.939, 2.792, -3.498), (7.324, -0.6681, -1.422), (9.088, 2.954, -1.356), (7.219, -0.4484, -7.459), (8.122, 0.7674, 0.7153), (8.083, 1.037, -3.466), (8.206, 1.143, -1.389), (0.9409, -12.91, -4.244), (0.7936, -12.74, -4.71), (0.0, -12.74, -4.71), (0.0, -12.91, -4.244), (-3.129, -7.336, -13.56), (-6.101, -7.214, 8.478), (-7.024, 8.48, 7.926), (-7.086, -3.333, 10.0), (-6.049, 9.148, -5.32), (-5.932, -2.41, -12.14), (-7.501, -3.333, -0.03853), (-7.246, -8.166, -3.107), (-7.246, -8.519, 1.466), (-1.568, -7.604, 3.354), (-2.563, -7.604, -6.515), (-0.2829, -9.982, 0.4008), (-6.665, -7.718, -0.2312), (-7.501, 9.866, -0.03853), (-2.065, -7.604, -1.58), (-7.034, -0.8194, -7.459), (-7.385, -0.6364, -0.1567), (-7.404, -0.07738, -7.459), (-8.755, 2.084, 0.3654), (-7.227, -0.7185, -3.434), (-8.939, 2.792, -3.498), (-7.324, -0.6681, -1.422), (-9.088, 2.954, -1.356), (-7.219, -0.4484, -7.459), (-8.122, 0.7674, 0.7153), (-8.083, 1.037, -3.466), (-8.206, 1.143, -1.389), (-0.9409, -12.91, -4.244), (-0.7936, -12.74, -4.71)], [], [(2, 13, 27, 19), (5, 6, 7, 0), (2, 19, 22, 3), (23, 5, 0, 20), (27, 13, 4, 18), (21, 25, 8, 1), (3, 6, 13, 2), (6, 8, 12), (6, 3, 1, 8), (6, 12, 7), (26, 24, 7, 12), (7, 24, 20, 0), (8, 25, 26, 12), (13, 6, 5, 4), (11, 9, 17, 16), (39, 37, 31, 35), (36, 38, 33, 30), (38, 39, 35, 33), (32, 34, 39, 38), (28, 32, 38, 36), (34, 29, 37, 39), (42, 41, 40, 43), (11, 16, 43, 40), (15, 9, 11), (41, 42, 14, 10), (10, 15, 11, 40, 41), (1, 3, 22, 21), (4, 5, 23, 18), (46, 19, 27, 57), (49, 44, 51, 50), (46, 47, 22, 19), (23, 20, 44, 49), (27, 18, 48, 57), (21, 45, 52, 25), (47, 46, 57, 50), (50, 56, 52), (50, 52, 45, 47), (50, 51, 56), (26, 56, 51, 24), (51, 44, 20, 24), (52, 56, 26, 25), (57, 48, 49, 50), (55, 16, 17, 53), (70, 66, 62, 68), (67, 61, 64, 69), (69, 64, 66, 70), (63, 69, 70, 65), (59, 67, 69, 63), (65, 70, 68, 60), (42, 43, 71, 72), (55, 71, 43, 16), (58, 55, 53), (72, 54, 14, 42), (54, 72, 71, 55, 58), (45, 21, 22, 47), (48, 18, 23, 49)])
_uv = me_cube.uv_layers.new(name='UVMap')
_uv.uv.foreach_set('vector', [0.5087, 0.4261, 0.5129, 0.4972, 0.4471, 0.4972, 0.4471, 0.4261, 0.3073, 0.3147, 0.2958, 0.5026, 0.2251, 0.4212, 0.1559, 0.2626, 0.1844, 0.9931, 0.1059, 0.9916, 0.1056, 0.7288, 0.2644, 0.729, 0.7083, 0.315, 0.7985, 0.3008, 0.8145, 0.3527, 0.7446, 0.3839, 0.4471, 0.4972, 0.5129, 0.4972, 0.5001, 0.5825, 0.4471, 0.5825, 0.1056, 0.6294, 0.09964, 0.4989, 0.2251, 0.4989, 0.2726, 0.6435, 0.306, 0.6808, 0.2958, 0.5026, 0.5277, 0.4844, 0.4843, 0.6251, 0.2958, 0.5026, 0.2251, 0.4989, 0.2251, 0.4805, 0.2958, 0.5026, 0.306, 0.6808, 0.2726, 0.6435, 0.2251, 0.4989, 0.2958, 0.5026, 0.2251, 0.4805, 0.2251, 0.4212, 0.09894, 0.4805, 0.09766, 0.4212, 0.2251, 0.4212, 0.2251, 0.4805, 0.2251, 0.4212, 0.09766, 0.4212, 0.09519, 0.2635, 0.1559, 0.2626, 0.2251, 0.4989, 0.09964, 0.4989, 0.09894, 0.4805, 0.2251, 0.4805, 0.5277, 0.4844, 0.2958, 0.5026, 0.3028, 0.3216, 0.4934, 0.3286, 0.3394, 0.1733, 0.3555, 0.2104, 0.3357, 0.2104, 0.3357, 0.1733, 0.5247, 0.1593, 0.5172, 0.1927, 0.5408, 0.1881, 0.5569, 0.1612, 0.4991, 0.06085, 0.5237, 0.1259, 0.555, 0.1268, 0.5057, 0.06114, 0.5237, 0.1259, 0.5247, 0.1593, 0.5569, 0.1612, 0.555, 0.1268, 0.4925, 0.1251, 0.4925, 0.1574, 0.5247, 0.1593, 0.5237, 0.1259, 0.4925, 0.06056, 0.4925, 0.1251, 0.5237, 0.1259, 0.4991, 0.06085, 0.4925, 0.1574, 0.4925, 0.1776, 0.5172, 0.1927, 0.5247, 0.1593, 0.3117, 0.1102, 0.3197, 0.1102, 0.3211, 0.113, 0.3117, 0.113, 0.3394, 0.1733, 0.3357, 0.1733, 0.3357, 0.1149, 0.3476, 0.1149, 0.4549, 0.1348, 0.4549, 0.1968, 0.429, 0.1545, 0.3197, 0.1102, 0.3117, 0.1102, 0.3117, 0.07228, 0.3395, 0.07228, 0.4549, 0.07279, 0.4549, 0.1348, 0.429, 0.1545, 0.3886, 0.101, 0.3893, 0.09616, 0.2726, 0.6435, 0.2644, 0.729, 0.1056, 0.7288, 0.1056, 0.6294, 0.5001, 0.5825, 0.7985, 0.3008, 0.7083, 0.315, 0.4471, 0.5825, 0.5087, 0.4261, 0.4471, 0.4261, 0.4471, 0.4972, 0.5129, 0.4972, 0.3073, 0.3147, 0.1559, 0.2626, 0.2251, 0.4212, 0.2958, 0.5026, 0.1844, 0.9931, 0.2644, 0.729, 0.1056, 0.7288, 0.1059, 0.9916, 0.7083, 0.315, 0.7446, 0.3839, 0.8145, 0.3527, 0.7985, 0.3008, 0.4471, 0.4972, 0.4471, 0.5825, 0.5001, 0.5825, 0.5129, 0.4972, 0.1056, 0.6294, 0.2726, 0.6435, 0.2251, 0.4989, 0.09964, 0.4989, 0.306, 0.6808, 0.4843, 0.6251, 0.5277, 0.4844, 0.2958, 0.5026, 0.2958, 0.5026, 0.2251, 0.4805, 0.2251, 0.4989, 0.2958, 0.5026, 0.2251, 0.4989, 0.2726, 0.6435, 0.306, 0.6808, 0.2958, 0.5026, 0.2251, 0.4212, 0.2251, 0.4805, 0.09894, 0.4805, 0.2251, 0.4805, 0.2251, 0.4212, 0.09766, 0.4212, 0.2251, 0.4212, 0.1559, 0.2626, 0.09519, 0.2635, 0.09766, 0.4212, 0.2251, 0.4989, 0.2251, 0.4805, 0.09894, 0.4805, 0.09964, 0.4989, 0.5277, 0.4844, 0.4934, 0.3286, 0.3028, 0.3216, 0.2958, 0.5026, 0.3394, 0.1733, 0.3357, 0.1733, 0.3357, 0.2104, 0.3555, 0.2104, 0.5247, 0.1593, 0.5569, 0.1612, 0.5408, 0.1881, 0.5172, 0.1927, 0.4991, 0.06085, 0.5057, 0.06114, 0.555, 0.1268, 0.5237, 0.1259, 0.5237, 0.1259, 0.555, 0.1268, 0.5569, 0.1612, 0.5247, 0.1593, 0.4925, 0.1251, 0.5237, 0.1259, 0.5247, 0.1593, 0.4925, 0.1574, 0.4925, 0.06056, 0.4991, 0.06085, 0.5237, 0.1259, 0.4925, 0.1251, 0.4925, 0.1574, 0.5247, 0.1593, 0.5172, 0.1927, 0.4925, 0.1776, 0.3117, 0.1102, 0.3117, 0.113, 0.3211, 0.113, 0.3197, 0.1102, 0.3394, 0.1733, 0.3476, 0.1149, 0.3357, 0.1149, 0.3357, 0.1733, 0.4549, 0.1348, 0.429, 0.1545, 0.4549, 0.1968, 0.3197, 0.1102, 0.3395, 0.07228, 0.3117, 0.07228, 0.3117, 0.1102, 0.4549, 0.07279, 0.3893, 0.09616, 0.3886, 0.101, 0.429, 0.1545, 0.4549, 0.1348, 0.2726, 0.6435, 0.1056, 0.6294, 0.1056, 0.7288, 0.2644, 0.729, 0.5001, 0.5825, 0.4471, 0.5825, 0.7083, 0.315, 0.7985, 0.3008])
me_cube.materials.append(mat_material)
me_cube.update()
me_cube_001 = bpy.data.meshes.new('Cube.001')
me_cube_001.from_pydata([(1.577, -10.23, -2.505), (1.033, -10.23, 0.6913), (1.577, -9.893, -2.505), (1.033, -9.893, 0.6913), (6.622, -9.584, -2.505), (6.898, -9.584, 0.6913), (6.622, -9.243, -2.505), (7.41, -9.584, 0.1177), (1.355, -10.23, -2.726), (1.005, -10.23, 0.9128), (1.005, -9.893, 0.9128), (1.355, -9.893, -2.726), (6.844, -9.243, -2.726), (7.242, -9.243, 0.9128), (7.242, -9.584, 0.9128), (6.844, -9.584, -2.726), (0.3921, -10.23, 0.1002), (0.3921, -9.893, 0.1002), (0.6137, -10.23, 0.1002), (0.6137, -9.893, 0.1002), (0.7132, -10.23, 0.689), (0.9348, -10.23, 0.5782), (0.7132, -9.893, 0.689), (0.9348, -9.893, 0.5782), (0.0, -9.893, 0.689), (0.0, -9.893, 0.1002), (0.0, -10.23, 0.1002), (0.0, -10.23, 0.689), (7.471, -9.243, 0.7986), (7.471, -9.243, 0.1168), (6.898, -9.584, 0.1177), (7.993, 2.015, 0.8), (7.993, 2.015, 0.1168), (7.771, 2.015, 0.8), (7.771, 2.015, 0.1168), (7.395, -9.243, 0.7982), (7.41, -9.243, 0.1168), (6.898, -9.243, 0.6913), (6.898, -9.243, 0.1177), (6.898, -9.584, 0.608), (7.395, -9.584, 0.7974), (6.898, -9.243, 0.608), (7.471, -9.584, 0.1177), (7.471, -9.584, 0.7974)], [], [(20, 9, 10, 22), (38, 36, 12, 6), (3, 37, 5, 1), (11, 12, 15, 8), (13, 10, 9, 14), (21, 1, 9, 20), (19, 2, 11, 17), (2, 6, 12, 11), (37, 3, 10, 13), (39, 30, 7, 40), (4, 0, 8, 15), (1, 5, 14, 9), (6, 2, 0, 4), (23, 3, 1, 21), (2, 19, 18, 0), (23, 19, 17, 22), (0, 18, 16, 8), (8, 16, 17, 11), (3, 23, 22, 10), (19, 23, 21, 18), (18, 21, 20, 16), (17, 16, 26, 25), (30, 4, 15, 7), (22, 17, 25, 24), (16, 20, 27, 26), (20, 22, 24, 27), (41, 38, 30, 39), (36, 35, 33, 34), (36, 7, 15, 12), (38, 6, 4, 30), (34, 33, 31, 32), (28, 29, 32, 31), (29, 36, 34, 32), (35, 28, 31, 33), (35, 13, 14, 40), (35, 36, 38, 41), (13, 35, 41, 37), (7, 36, 29, 42), (37, 41, 39, 5), (5, 39, 40, 14), (29, 28, 43, 42), (40, 7, 42, 43), (35, 40, 43, 28)])
_uv = me_cube_001.uv_layers.new(name='UVMap')
_uv.uv.foreach_set('vector', [0.556, -1.154, 0.5929, -1.154, 0.5929, -1.112, 0.556, -1.112, 0.5147, 0.9778, 0.5146, 1.301, 0.1592, 1.234, 0.1869, 1.176, 0.5864, 0.3045, 0.5864, 0.8326, 0.5864, 0.4307, 0.5864, 0.03973, 0.4194, 1.862, 1.106, 1.78, 1.106, 1.823, 0.4194, 1.904, -0.1553, 1.78, 0.6244, 1.862, 0.6244, 1.904, -0.1553, 1.823, 0.5723, 0.7581, 0.5864, 0.7458, 0.6141, 0.7494, 0.5861, 0.7858, 0.5125, 0.4517, 0.1869, 0.5721, 0.1592, 0.5444, 0.5125, 0.424, 0.1869, 0.5729, 0.1869, 1.204, 0.1592, 1.231, 0.1592, 0.5452, 0.5863, 1.237, 0.586, 0.5048, 0.6137, 0.5012, 0.6141, 1.28, 0.576, 0.01275, 0.5147, 0.01275, 0.5147, -0.05128, 0.5997, -0.04943, 0.1869, 0.04642, 0.1869, 0.6771, 0.1592, 0.7048, 0.1592, 0.01878, 0.586, 0.7452, 0.5863, 0.01255, 0.6141, -0.03027, 0.6137, 0.7488, 0.3918, 0.8468, 0.3918, 0.3348, 0.3918, 0.08417, 0.3918, 0.4545, 0.5488, 0.3912, 0.563, 0.3912, 0.563, 0.2251, 0.5488, 0.2251, 0.2026, 0.3912, 0.5345, 0.3912, 0.5345, 0.2251, 0.2026, 0.2251, 0.5723, 0.4918, 0.5125, 0.4517, 0.5125, 0.424, 0.5861, 0.4642, 0.1869, 0.6779, 0.5125, 0.7983, 0.5125, 0.826, 0.1592, 0.7056, 0.1739, -1.154, 0.5334, -1.154, 0.5334, -1.112, 0.1739, -1.112, 0.5864, 0.5042, 0.5723, 0.4918, 0.5861, 0.4642, 0.6141, 0.5006, 0.4906, 0.3912, 0.5504, 0.3912, 0.5504, 0.2251, 0.4906, 0.2251, 0.5125, 0.7983, 0.5723, 0.7582, 0.5861, 0.7858, 0.5125, 0.826, 0.3867, -1.112, 0.3867, -1.154, 0.3867, -1.154, 0.3867, -1.112, 0.5147, 0.01275, 0.1869, 0.04719, 0.1592, 0.0195, 0.5147, -0.05128, 0.5861, 0.4642, 0.5125, 0.424, 0.5125, 0.375, 0.5861, 0.375, 0.5125, 0.826, 0.5861, 0.7858, 0.5861, 0.875, 0.5125, 0.875, 0.5004, -1.154, 0.5004, -1.112, 0.5004, -1.112, 0.5004, -1.154, 0.576, 0.9027, 0.5147, 0.9027, 0.5147, 0.3473, 0.576, 0.3473, 0.5146, 0.9397, 0.5975, 0.9368, 0.6, 19.25, 0.5146, 19.25, 0.5175, 1.78, 0.5176, 1.823, 0.1592, 1.823, 0.1592, 1.78, 0.5124, 0.9027, 0.1869, 0.9027, 0.1869, 0.3473, 0.5124, 0.3473, 0.5146, 1.346, 0.6, 1.346, 0.6, 1.374, 0.5146, 1.374, 0.6, 1.778, 0.5146, 1.778, 0.5146, 0.3731, 0.6, 0.3731, 0.4215, 1.288, 0.4238, 1.281, 0.4103, 1.321, 0.402, 1.346, 0.5809, 1.296, 0.5837, 1.305, 0.6033, 1.363, 0.595, 1.338, 0.5997, 1.78, 0.6141, 1.78, 0.6141, 1.823, 0.5997, 1.823, 0.5998, 1.536, 0.5146, 1.541, 0.5147, 0.7657, 0.576, 0.7178, 0.6141, 1.28, 0.5998, 1.536, 0.576, 0.6985, 0.5864, 0.6936, 0.5147, 1.823, 0.5146, 1.78, 0.5146, 1.78, 0.5147, 1.823, 0.5864, 0.9027, 0.576, 0.9027, 0.576, 0.3473, 0.5864, 0.3473, 0.5864, 0.01275, 0.576, 0.01275, 0.5997, -0.04943, 0.6141, -0.03027, 0.5146, 1.78, 0.5997, 1.78, 0.5997, 1.823, 0.5147, 1.823, 0.5997, -0.04943, 0.5147, -0.05128, 0.5147, -0.05893, 0.5997, -0.05893, 0.5997, 1.78, 0.5997, 1.823, 0.5997, 1.823, 0.5997, 1.78])
me_cube_001.materials.append(mat_material_001)
me_cube_001.update()
me_cube_002 = bpy.data.meshes.new('Cube.002')
me_cube_002.from_pydata([(5.146, -2.448, -11.31), (5.645, 8.598, -22.23), (5.645, -2.928, -22.97), (0.0, -2.448, -11.31), (0.0, 8.598, -22.23), (0.0, -2.928, -22.97), (5.146, 8.7, -5.723), (0.0, 8.7, -5.723), (-5.146, -2.448, -11.31), (-5.645, 8.598, -22.23), (-5.645, -2.928, -22.97), (-5.146, 8.7, -5.723)], [], [(4, 1, 2, 5), (7, 6, 1, 4), (0, 3, 5, 2), (6, 0, 2, 1), (4, 5, 10, 9), (7, 4, 9, 11), (8, 10, 5, 3), (11, 9, 10, 8)])
_uv = me_cube_002.uv_layers.new(name='UVMap')
_uv.uv.foreach_set('vector', [0.7371, -0.0136, 0.7477, 0.07893, 0.6338, 0.1775, 0.5259, 0.1418, 0.3871, 0.3538, 0.4448, 0.3538, 0.4504, 0.2115, 0.3871, 0.2115, 0.8596, 0.2394, 0.7446, 0.2394, 0.7446, 0.1672, 0.8708, 0.1672, 0.4153, 0.3252, 0.3736, 0.2701, 0.4228, 0.2138, 0.4731, 0.2681, 0.7371, -0.0136, 0.5259, 0.1418, 0.6338, 0.1775, 0.7477, 0.07893, 0.3871, 0.3538, 0.3871, 0.2115, 0.4504, 0.2115, 0.4448, 0.3538, 0.8596, 0.2394, 0.8708, 0.1672, 0.7446, 0.1672, 0.7446, 0.2394, 0.4059, 0.3904, 0.5314, 0.2665, 0.4222, 0.1486, 0.3154, 0.2708])
me_cube_002.materials.append(mat_material)
me_cube_002.update()
me_cube_003 = bpy.data.meshes.new('Cube.003')
me_cube_003.from_pydata([(-18.85, -1.0, 42.54), (-18.85, -1.0, 46.51), (-18.85, 127.2, 42.54), (-18.85, 127.2, 46.51), (-9.304, 3.322, 40.03), (-9.304, 8.179, 40.03), (-9.304, 8.179, 2.512), (-9.304, 3.322, 2.512), (0.0, 127.2, 42.54), (0.0, 127.2, 46.51), (0.0, -1.0, 42.54), (0.0, -1.0, 46.51), (0.0, 8.179, 42.54), (0.0, 3.322, 42.54), (0.0, 8.179, 0.0), (0.0, 3.322, 0.0), (-11.82, 8.179, 42.54), (0.0, 8.179, 40.03), (-11.82, 8.179, 0.0), (0.0, 8.179, 2.512), (-11.82, 3.322, 0.0), (-11.82, 3.322, 42.54), (0.0, 3.322, 40.03), (0.0, 3.322, 2.512), (-2.08, 8.179, 0.0), (-2.08, 3.322, 0.0), (-2.08, 8.179, 2.512), (-2.08, 3.322, 2.512), (-9.304, 113.7, 40.03), (-9.304, 118.6, 40.03), (-9.304, 118.6, 2.512), (-9.304, 113.7, 2.512), (0.0, 118.6, 42.54), (0.0, 113.7, 42.54), (0.0, 118.6, 0.0), (0.0, 113.7, 0.0), (-11.82, 118.6, 42.54), (0.0, 118.6, 40.03), (-11.82, 118.6, 0.0), (0.0, 118.6, 2.512), (-11.82, 113.7, 0.0), (-11.82, 113.7, 42.54), (0.0, 113.7, 40.03), (0.0, 113.7, 2.512), (-2.08, 118.6, 0.0), (-2.08, 113.7, 0.0), (-2.08, 118.6, 2.512), (-2.08, 113.7, 2.512), (-20.92, 103.6, 42.54), (-20.92, 106.3, 42.54), (-20.92, 107.4, 0.0), (-20.92, 102.5, 0.0), (-20.92, 105.0, 42.54), (-23.43, 107.4, 0.0), (-23.43, 102.5, 0.0), (-20.92, 105.0, 98.66), (-23.43, 105.0, 98.66), (-23.43, 105.0, 0.0), (-20.92, 106.3, 38.97), (-20.92, 103.6, 38.97), (0.0, 103.6, 38.97), (0.0, 103.6, 42.54), (0.0, 106.3, 42.54), (0.0, 106.3, 38.97), (-20.92, 102.5, 99.27), (-20.92, 107.4, 102.0), (-23.43, 107.4, 102.0), (-23.43, 102.5, 99.27), (-20.92, 102.5, 38.97), (-20.92, 102.5, 42.54), (-20.92, 107.4, 42.54), (-20.92, 107.4, 38.97)], [], [(0, 1, 3, 2), (10, 11, 1, 0), (9, 3, 1, 11), (21, 16, 18, 20), (7, 6, 5, 4), (2, 8, 10, 0), (2, 3, 9, 8), (27, 23, 19, 26), (24, 14, 15, 25), (16, 21, 13, 12), (17, 5, 16, 12), (47, 45, 24, 26), (5, 6, 18, 16), (7, 4, 21, 20), (4, 22, 13, 21), (27, 7, 20, 25), (17, 22, 4, 5), (23, 27, 25, 15), (6, 26, 24, 18), (18, 24, 25, 20), (7, 27, 26, 6), (41, 36, 38, 40), (31, 30, 29, 28), (47, 43, 39, 46), (44, 34, 35, 45), (36, 41, 33, 32), (37, 29, 36, 32), (46, 39, 34, 44), (29, 30, 38, 36), (31, 28, 41, 40), (28, 42, 33, 41), (47, 31, 40, 45), (37, 42, 28, 29), (43, 47, 26, 19), (30, 46, 44, 38), (38, 44, 45, 40), (31, 47, 46, 30), (45, 35, 14, 24), (35, 43, 19, 14), (67, 64, 55, 56), (49, 48, 61, 62), (57, 56, 66, 53), (69, 64, 67, 54, 51, 68), (53, 66, 65, 70, 71, 50), (51, 50, 71, 68), (54, 67, 56, 57), (59, 58, 63, 60), (58, 49, 62, 63), (48, 59, 60, 61), (52, 70, 65, 55), (56, 55, 65, 66), (69, 52, 55, 64)])
me_cube_003.polygons.foreach_set('material_index', [1, 1, 1, 0, 0, 1, 1, 0, 0, 0, 0, 0, 0, 0, 0, 0, 0, 0, 0, 0, 0, 0, 0, 0, 0, 0, 0, 0, 0, 0, 0, 0, 0, 0, 0, 0, 0, 0, 0, 0, 0, 0, 0, 0, 0, 0, 0, 0, 0, 0, 0, 0])
_uv = me_cube_003.uv_layers.new(name='UVMap')
_uv.uv.foreach_set('vector', [0.0003734, 0.9796, 0.0003734, 0.9948, 0.4919, 0.9948, 0.4919, 0.9796, 0.8588, 0.8439, 0.8588, 0.8591, 0.7866, 0.8591, 0.7866, 0.8439, 0.5648, 0.9789, 0.4926, 0.9789, 0.4926, 0.4874, 0.5648, 0.4874, 0.8786, 0.8791, 0.8972, 0.8791, 0.8972, 0.7161, 0.8786, 0.7161, 0.9187, 0.8013, 0.9373, 0.8013, 0.9373, 0.9451, 0.9187, 0.9451, 0.5656, 0.9789, 0.6378, 0.9789, 0.6378, 0.4874, 0.5656, 0.4874, 0.7866, 0.8598, 0.7866, 0.875, 0.8588, 0.875, 0.8588, 0.8598, 0.7585, 0.4874, 0.7665, 0.4874, 0.7665, 0.506, 0.7585, 0.506, 0.6759, 0.506, 0.6839, 0.506, 0.6839, 0.4874, 0.6759, 0.4874, 0.6846, 0.8695, 0.6846, 0.8508, 0.7299, 0.8508, 0.7299, 0.8695, 0.8318, 0.6408, 0.7962, 0.6408, 0.7866, 0.6504, 0.8318, 0.6504, 0.8972, 0.9893, 0.8972, 0.9796, 0.4926, 0.9796, 0.4926, 0.9893, 0.7962, 0.6408, 0.7962, 0.497, 0.7866, 0.4874, 0.7866, 0.6504, 0.7962, 0.6608, 0.7962, 0.8046, 0.7866, 0.8142, 0.7866, 0.6512, 0.7962, 0.8046, 0.8318, 0.8046, 0.8318, 0.8142, 0.7866, 0.8142, 0.8239, 0.6608, 0.7962, 0.6608, 0.7866, 0.6512, 0.8239, 0.6512, 0.7203, 0.9082, 0.7203, 0.8896, 0.6846, 0.8896, 0.6846, 0.9082, 0.8318, 0.6608, 0.8239, 0.6608, 0.8239, 0.6512, 0.8318, 0.6512, 0.7962, 0.497, 0.8239, 0.497, 0.8239, 0.4874, 0.7866, 0.4874, 0.6386, 0.506, 0.6759, 0.506, 0.6759, 0.4874, 0.6386, 0.4874, 0.7308, 0.4874, 0.7585, 0.4874, 0.7585, 0.506, 0.7308, 0.506, 0.9187, 0.6504, 0.9373, 0.6504, 0.9373, 0.4874, 0.9187, 0.4874, 0.9381, 0.4874, 0.9567, 0.4874, 0.9567, 0.6312, 0.9381, 0.6312, 0.7585, 0.9106, 0.7665, 0.9106, 0.7665, 0.9292, 0.7585, 0.9292, 0.6759, 0.9292, 0.6839, 0.9292, 0.6839, 0.9106, 0.6759, 0.9106, 0.6846, 0.8888, 0.6846, 0.8702, 0.7299, 0.8702, 0.7299, 0.8888, 0.8779, 0.6408, 0.8422, 0.6408, 0.8326, 0.6504, 0.8779, 0.6504, 0.8699, 0.497, 0.8779, 0.497, 0.8779, 0.4874, 0.8699, 0.4874, 0.8422, 0.6408, 0.8422, 0.497, 0.8326, 0.4874, 0.8326, 0.6504, 0.8422, 0.6608, 0.8422, 0.8046, 0.8326, 0.8142, 0.8326, 0.6512, 0.8422, 0.8046, 0.8779, 0.8046, 0.8779, 0.8142, 0.8326, 0.8142, 0.8699, 0.6608, 0.8422, 0.6608, 0.8326, 0.6512, 0.8699, 0.6512, 0.9143, 0.8985, 0.9143, 0.8799, 0.8786, 0.8799, 0.8786, 0.8985, 0.7665, 0.9106, 0.7585, 0.9106, 0.7585, 0.506, 0.7665, 0.506, 0.8422, 0.497, 0.8699, 0.497, 0.8699, 0.4874, 0.8326, 0.4874, 0.6386, 0.9292, 0.6759, 0.9292, 0.6759, 0.9106, 0.6386, 0.9106, 0.7308, 0.9106, 0.7585, 0.9106, 0.7585, 0.9292, 0.7308, 0.9292, 0.6759, 0.9106, 0.6839, 0.9106, 0.6839, 0.506, 0.6759, 0.506, 0.8972, 0.99, 0.8972, 0.9996, 0.4926, 0.9996, 0.4926, 0.99, 0.7672, 0.8936, 0.7768, 0.8936, 0.7768, 0.9029, 0.7672, 0.9029, 0.7866, 0.8863, 0.7866, 0.8758, 0.8667, 0.8758, 0.8667, 0.8863, 0.7765, 0.4874, 0.7765, 0.8655, 0.7858, 0.8784, 0.7858, 0.4874, 0.918, 0.6504, 0.918, 0.8679, 0.9084, 0.8679, 0.9084, 0.4874, 0.918, 0.4874, 0.918, 0.6367, 0.898, 0.4874, 0.898, 0.8784, 0.9076, 0.8784, 0.9076, 0.6504, 0.9076, 0.6367, 0.9076, 0.4874, 0.9187, 0.6512, 0.9373, 0.6512, 0.9373, 0.8005, 0.9187, 0.8005, 0.7672, 0.4874, 0.7672, 0.8679, 0.7765, 0.8655, 0.7765, 0.4874, 0.7866, 0.8871, 0.7866, 0.8976, 0.8667, 0.8976, 0.8667, 0.8871, 0.7866, 0.815, 0.7866, 0.8287, 0.8667, 0.8287, 0.8667, 0.815, 0.7866, 0.8431, 0.7866, 0.8294, 0.8667, 0.8294, 0.8667, 0.8431, 0.8879, 0.4874, 0.8972, 0.4874, 0.8972, 0.7153, 0.8879, 0.7025, 0.898, 0.8655, 0.9076, 0.8655, 0.9076, 0.8784, 0.898, 0.8784, 0.8786, 0.4874, 0.8879, 0.4874, 0.8879, 0.7025, 0.8786, 0.7048])
me_cube_003.materials.append(mat_metal)
me_cube_003.materials.append(mat_banco)
me_cube_003.update()
me_cylinder = bpy.data.meshes.new('Cylinder')
me_cylinder.from_pydata([(-90.0, 1.841, -6.627e-06), (-90.0, 1.302, -1.302), (-90.0, -4.92e-06, -1.841), (-90.0, -1.302, -1.302), (-90.0, -1.841, -7.066e-06), (-90.0, -1.302, 1.302), (-90.0, -5.415e-06, 1.841), (-90.0, 1.302, 1.302), (-4.696e-07, 1.841, -6.682e-06), (-2.348e-07, 1.302, -1.302), (0.0, -4.673e-06, -1.841), (4.696e-07, -1.302, -1.302), (4.696e-07, -1.841, -7.175e-06), (2.348e-07, -1.302, 1.302), (2.348e-07, -5.168e-06, 1.841), (-4.696e-07, 1.302, 1.302), (-61.15, 1.302, 1.302), (-61.15, 1.841, -6.641e-06), (-61.15, -5.35e-06, 1.841), (-61.15, -1.302, 1.302), (-61.15, -1.841, -7.095e-06), (-61.15, -1.302, -1.302), (-61.15, -4.855e-06, -1.841), (-61.15, 1.302, -1.302), (-63.59, 2.338, 2.338), (-61.32, 2.338, 2.338), (-61.32, 3.307, -7.002e-06), (-63.59, 3.307, -5.917e-06), (-63.59, -5.026e-06, 3.307), (-61.32, -6.102e-06, 3.307), (-63.59, -2.338, 2.338), (-61.32, -2.338, 2.338), (-63.59, -3.307, -7.302e-06), (-61.32, -3.307, -7.305e-06), (-63.59, -2.338, -2.338), (-61.32, -2.338, -2.338), (-63.59, -4.651e-06, -3.307), (-61.32, -4.644e-06, -3.307), (-63.59, 2.338, -2.338), (-61.32, 2.338, -2.338), (-63.76, 1.302, 1.302), (-63.76, 1.841, -6.641e-06), (-66.36, 1.841, -6.64e-06), (-66.36, 1.302, 1.302), (-63.76, -5.35e-06, 1.841), (-66.36, -5.357e-06, 1.841), (-63.76, -1.302, 1.302), (-66.36, -1.302, 1.302), (-63.76, -1.841, -7.095e-06), (-66.36, -1.841, -7.091e-06), (-63.76, -1.302, -1.302), (-66.36, -1.302, -1.302), (-63.76, -4.855e-06, -1.841), (-66.36, -4.862e-06, -1.841), (-63.76, 1.302, -1.302), (-66.36, 1.302, -1.302), (-66.2, 14.08, 14.08), (-63.93, 14.08, 14.08), (-63.93, 19.92, -1.144e-05), (-66.2, 19.92, 9.053e-07), (-66.2, -4.685e-06, 19.92), (-63.93, -1.565e-05, 19.92), (-66.2, -14.08, 14.08), (-63.93, -14.08, 14.08), (-66.2, -19.92, -1.071e-05), (-63.93, -19.92, -1.072e-05), (-66.2, -14.08, -14.08), (-63.93, -14.08, -14.08), (-66.2, -2.605e-06, -19.92), (-63.93, -2.597e-06, -19.92), (-66.2, 14.08, -14.08), (-63.93, 14.08, -14.08)], [], [(0, 1, 2, 3, 4, 5, 6, 7), (5, 13, 14, 6), (1, 9, 10, 2), (2, 10, 11, 3), (3, 11, 12, 4), (4, 12, 13, 5), (8, 9, 1, 0), (6, 14, 15, 7), (25, 26, 27, 24), (29, 25, 24, 28), (31, 29, 28, 30), (33, 31, 30, 32), (35, 33, 32, 34), (37, 35, 34, 36), (39, 37, 36, 38), (26, 39, 38, 27), (16, 17, 26, 25), (22, 21, 35, 37), (20, 19, 31, 33), (18, 16, 25, 29), (23, 22, 37, 39), (21, 20, 33, 35), (17, 23, 39, 26), (19, 18, 29, 31), (7, 15, 8, 0), (66, 64, 49, 51), (54, 71, 58, 41), (61, 63, 46, 44), (53, 55, 70, 68), (43, 45, 60, 56), (50, 48, 65, 67), (47, 49, 64, 62), (54, 52, 69, 71), (43, 56, 59, 42), (48, 46, 63, 65), (51, 53, 68, 66), (44, 40, 57, 61), (42, 59, 70, 55), (50, 67, 69, 52), (62, 60, 45, 47), (57, 58, 59, 56), (61, 57, 56, 60), (63, 61, 60, 62), (65, 63, 62, 64), (67, 65, 64, 66), (69, 67, 66, 68), (71, 69, 68, 70), (58, 71, 70, 59), (41, 58, 57, 40)])
me_cylinder.polygons.foreach_set('material_index', [0, 0, 0, 0, 0, 0, 0, 0, 0, 0, 0, 0, 0, 0, 0, 0, 0, 0, 0, 0, 0, 0, 0, 0, 0, 1, 1, 1, 1, 1, 1, 1, 1, 1, 1, 1, 1, 1, 1, 1, 1, 1, 1, 1, 1, 1, 1, 1, 1])
_uv = me_cylinder.uv_layers.new(name='UVMap')
_uv.uv.foreach_set('vector', [0.7672, 0.8888, 0.7672, 0.8831, 0.7712, 0.8791, 0.7769, 0.8791, 0.7809, 0.8831, 0.7809, 0.8888, 0.7769, 0.8928, 0.7712, 0.8928, 0.713, 0.4874, 0.713, 0.8501, 0.7073, 0.8501, 0.7073, 0.4874, 0.6903, 0.4874, 0.6903, 0.8501, 0.6846, 0.8501, 0.6846, 0.4874, 0.73, 0.4874, 0.73, 0.8501, 0.7244, 0.8501, 0.7244, 0.4874, 0.7244, 0.4874, 0.7244, 0.8501, 0.7187, 0.8501, 0.7187, 0.4874, 0.7187, 0.4874, 0.7187, 0.8501, 0.713, 0.8501, 0.713, 0.4874, 0.696, 0.8501, 0.6903, 0.8501, 0.6903, 0.4874, 0.696, 0.4874, 0.7073, 0.4874, 0.7073, 0.8501, 0.7017, 0.8501, 0.7017, 0.4874, 0.8766, 0.866, 0.8766, 0.8762, 0.8675, 0.8762, 0.8675, 0.866, 0.8766, 0.8558, 0.8766, 0.866, 0.8675, 0.866, 0.8675, 0.8558, 0.8766, 0.8456, 0.8766, 0.8558, 0.8675, 0.8558, 0.8675, 0.8456, 0.8766, 0.8354, 0.8766, 0.8456, 0.8675, 0.8456, 0.8675, 0.8354, 0.8766, 0.8252, 0.8766, 0.8354, 0.8675, 0.8354, 0.8675, 0.8252, 0.8766, 0.815, 0.8766, 0.8252, 0.8675, 0.8252, 0.8675, 0.815, 0.8766, 0.8864, 0.8766, 0.8966, 0.8675, 0.8966, 0.8675, 0.8864, 0.8766, 0.8762, 0.8766, 0.8864, 0.8675, 0.8864, 0.8675, 0.8762, 0.8017, 0.9177, 0.8058, 0.9138, 0.8113, 0.9162, 0.8039, 0.9233, 0.8017, 0.9039, 0.7961, 0.9039, 0.7937, 0.8984, 0.8039, 0.8983, 0.7921, 0.908, 0.7921, 0.9136, 0.7866, 0.9159, 0.7866, 0.9057, 0.7961, 0.9177, 0.8017, 0.9177, 0.8039, 0.9233, 0.7937, 0.9231, 0.8059, 0.9081, 0.802, 0.904, 0.8045, 0.8986, 0.8115, 0.906, 0.7961, 0.9039, 0.7921, 0.908, 0.7866, 0.9057, 0.7937, 0.8984, 0.8058, 0.9138, 0.8059, 0.9081, 0.8115, 0.906, 0.8113, 0.9162, 0.7921, 0.9136, 0.7961, 0.9177, 0.7937, 0.9231, 0.7866, 0.9159, 0.7017, 0.4874, 0.7017, 0.8501, 0.696, 0.8501, 0.696, 0.4874, 0.367, 0.6235, 0.4342, 0.7736, 0.2505, 0.7788, 0.2408, 0.757, 0.2408, 0.757, 0.367, 0.6235, 0.4342, 0.7736, 0.2505, 0.7788, 0.2255, 0.9944, 0.07183, 0.9358, 0.198, 0.8023, 0.2203, 0.8108, 0.2185, 0.7485, 0.1968, 0.7582, 0.06327, 0.6321, 0.2134, 0.5649, 0.198, 0.8023, 0.2203, 0.8108, 0.2255, 0.9944, 0.07183, 0.9358, 0.1968, 0.7582, 0.1883, 0.7805, 0.004644, 0.7857, 0.06327, 0.6321, 0.242, 0.801, 0.2505, 0.7788, 0.4342, 0.7736, 0.3756, 0.9272, 0.2408, 0.757, 0.2185, 0.7485, 0.2134, 0.5649, 0.367, 0.6235, 0.198, 0.8023, 0.07183, 0.9358, 0.004646, 0.7857, 0.1883, 0.7805, 0.1883, 0.7805, 0.198, 0.8023, 0.07183, 0.9358, 0.004644, 0.7857, 0.2408, 0.757, 0.2185, 0.7485, 0.2134, 0.5649, 0.367, 0.6235, 0.2203, 0.8108, 0.242, 0.801, 0.3755, 0.9272, 0.2255, 0.9944, 0.1883, 0.7805, 0.004646, 0.7857, 0.06327, 0.6321, 0.1968, 0.7582, 0.1968, 0.7582, 0.06327, 0.6321, 0.2134, 0.5649, 0.2185, 0.7485, 0.3756, 0.9272, 0.2255, 0.9944, 0.2203, 0.8108, 0.242, 0.801, 0.3271, 0.8669, 0.3363, 0.8764, 0.3349, 0.8777, 0.3257, 0.8683, 0.318, 0.8575, 0.3271, 0.8669, 0.3257, 0.8683, 0.3166, 0.8589, 0.3088, 0.8481, 0.318, 0.8575, 0.3166, 0.8589, 0.3074, 0.8494, 0.2997, 0.8386, 0.3088, 0.8481, 0.3074, 0.8494, 0.2983, 0.84, 0.2905, 0.8292, 0.2997, 0.8386, 0.2983, 0.84, 0.2891, 0.8306, 0.2814, 0.8198, 0.2905, 0.8292, 0.2891, 0.8306, 0.28, 0.8211, 0.3454, 0.8858, 0.3545, 0.8952, 0.3531, 0.8966, 0.344, 0.8872, 0.3363, 0.8764, 0.3454, 0.8858, 0.344, 0.8872, 0.3349, 0.8777, 0.2505, 0.7788, 0.4342, 0.7736, 0.3755, 0.9272, 0.242, 0.801])
me_cylinder.materials.append(mat_metal)
me_cylinder.materials.append(mat_imagem)
me_cylinder.update()
me_plane = bpy.data.meshes.new('Plane')
me_plane.from_pydata([(-500.0, -500.0, 0.0), (500.0, -500.0, 0.0), (-500.0, 500.0, 0.0), (500.0, 500.0, 0.0)], [], [(0, 1, 3, 2)])
_uv = me_plane.uv_layers.new(name='UVMap')
_uv.uv.foreach_set('vector', [0.0003734, 0.0003734, 0.4919, 0.0003734, 0.4919, 0.4919, 0.0003734, 0.4919])
me_plane.materials.append(mat_imagem)
me_plane.update()
arm_armature = bpy.data.armatures.new('Armature')  # bones are not reproduced

# ---- objects
ob_cube_025 = bpy.data.objects.new('Cube.025', me_cube_023)
ob_armature = bpy.data.objects.new('Armature', arm_armature)
ob_cabeca = bpy.data.objects.new('cabeca', me_cube)
ob_oculos = bpy.data.objects.new('oculos', me_cube_001)
ob_cabeca_001 = bpy.data.objects.new('cabeca.001', me_cube_002)
ob_bench = bpy.data.objects.new('bench', me_cube_003)
ob_barbell = bpy.data.objects.new('barbell', me_cylinder)
ob_floor = bpy.data.objects.new('floor', me_plane)

# ---- transforms, parenting, visibility, modifiers, constraints
ob_cube_025.parent = ob_armature
ob_cube_025.matrix_parent_inverse = Matrix(((1.0, -2.22e-16, -2.22e-16, 1.25e-14), (2.22e-16, 1.0, -1.192e-07, 50.7), (2.22e-16, 1.192e-07, 1.0, -53.5), (-0.0, 0.0, -0.0, 1.0)))
ob_cube_025.location = (1.757e-14, 81.93, 53.5)
ob_cube_025.rotation_euler = (-1.571, 2.22e-16, -2.22e-16)
_vg = ob_cube_025.vertex_groups.new(name='mixamorig1:Spine')
_vg.add([0, 1, 2, 3, 4, 5, 6, 7, 8, 9, 10, 11, 12, 13, 14, 15, 16, 17, 18, 19, 20, 21, 22, 23, 24, 25, 26, 27, 28, 29, 30, 31, 32, 33, 34, 35, 36, 37, 38, 39, 40, 41], 1.0, 'REPLACE')
_vg = ob_cube_025.vertex_groups.new(name='mixamorig1:Spine1')
for _i, _w in zip([0, 2, 3, 4, 5, 6, 7, 8, 10, 11, 12, 14, 15, 16, 19, 20, 21, 22, 23, 24, 25, 26, 27, 28, 29, 30, 31, 32, 33, 35, 36, 37, 38, 40], [0.2509, 0.1537, 0.009915, 5.68e-05, 0.5888, 0.01586, 0.06143, 0.2885, 0.1571, 0.009304, 0.5387, 0.05753, 0.05146, 0.05423, 0.1572, 0.168, 0.6117, 0.1236, 0.1531, 0.6023, 0.1627, 0.1278, 0.6659, 0.6869, 0.635, 0.6318, 0.2154, 0.1501, 0.09308, 0.1239, 0.1236, 0.7393, 0.7306, 0.09308]): _vg.add([_i], _w, 'REPLACE')
_vg = ob_cube_025.vertex_groups.new(name='mixamorig1:Spine2')
for _i, _w in zip([2, 3, 4, 5, 10, 11, 12, 17, 18, 27, 29, 30, 31, 32, 33, 37, 38, 39, 40, 41], [0.1211, 0.4508, 0.6781, 0.05945, 0.1158, 0.6294, 0.08099, 0.03349, 0.02756, 0.001821, 0.0068, 0.005306, 0.09057, 0.08051, 0.6087, 0.01499, 0.02894, 0.09241, 0.6087, 0.09981]): _vg.add([_i], _w, 'REPLACE')
_vg = ob_cube_025.vertex_groups.new(name='mixamorig1:Hips')
for _i, _w in zip([196, 197, 198, 199, 200, 201, 202, 203, 204, 205, 206, 207, 208, 209, 210, 211, 212, 213, 214, 215, 216, 217, 218, 219, 220, 221, 222, 223, 224, 225, 226, 227, 228, 229, 230, 231], [0.03512, 0.1358, 0.04451, 0.1361, 0.3057, 0.4075, 0.8412, 0.9402, 0.8413, 0.2263, 0.2314, 0.1347, 0.1673, 0.03791, 0.1384, 0.04828, 0.3064, 0.4083, 0.1749, 0.265, 0.3539, 0.2437, 0.3169, 0.3176, 0.1714, 0.17, 0.1668, 0.04069, 0.1874, 0.8011, 0.922, 0.8012, 0.19, 0.215, 0.4927, 0.2123]): _vg.add([_i], _w, 'REPLACE')
_vg = ob_cube_025.vertex_groups.new(name='mixamorig1:Neck')
_vg = ob_cube_025.vertex_groups.new(name='mixamorig1:Head')
_vg = ob_cube_025.vertex_groups.new(name='mixamorig1:HeadTop_End')
_vg = ob_cube_025.vertex_groups.new(name='mixamorig1:LeftShoulder')
for _i, _w in zip([148, 149, 150, 153, 155, 156, 157, 158, 159, 161, 162], [0.5187, 0.7639, 0.2694, 0.01744, 0.4256, 0.8758, 0.5128, 0.1202, 0.1016, 0.2696, 0.5799]): _vg.add([_i], _w, 'REPLACE')
_vg = ob_cube_025.vertex_groups.new(name='mixamorig1:LeftArm')
for _i, _w in zip([148, 149, 150, 151, 152, 153, 154, 155, 156, 157, 158, 159, 160, 161, 162], [0.4813, 0.2361, 0.7306, 0.9967, 0.9969, 0.9663, 1.0, 0.5744, 0.1242, 0.4872, 0.8798, 0.8984, 0.9988, 0.7304, 0.4201]): _vg.add([_i], _w, 'REPLACE')
_vg = ob_cube_025.vertex_groups.new(name='mixamorig1:LeftForeArm')
_vg.add([264, 265, 266, 267, 268, 269, 270, 271, 272, 273, 274, 275, 276, 277, 278, 279, 280, 281], 1.0, 'REPLACE')
_vg = ob_cube_025.vertex_groups.new(name='mixamorig1:LeftHand')
for _i, _w in zip([244, 245, 246, 247, 248, 249, 250, 251, 252, 253, 254, 255, 256, 257, 258, 259, 260, 261, 262, 263], [0.9994, 0.9989, 0.9993, 0.9993, 0.9989, 0.9982, 0.9992, 0.999, 0.9977, 0.9989, 0.9961, 0.9952, 0.9971, 0.9701, 0.9943, 0.9726, 0.9935, 0.9674, 0.9966, 0.9575]): _vg.add([_i], _w, 'REPLACE')
_vg = ob_cube_025.vertex_groups.new(name='mixamorig1:RightShoulder')
for _i, _w in zip([163, 164, 165, 167, 170, 171, 172, 173, 174, 176, 177], [0.9045, 0.9336, 0.6453, 0.5027, 0.07073, 0.9121, 0.9504, 0.1868, 0.182, 0.4163, 0.7929]): _vg.add([_i], _w, 'REPLACE')
_vg = ob_cube_025.vertex_groups.new(name='mixamorig1:RightArm')
for _i, _w in zip([163, 164, 165, 166, 167, 168, 169, 170, 171, 172, 173, 174, 175, 176, 177], [0.09554, 0.06636, 0.3547, 1.002, 0.4973, 0.9788, 0.9966, 0.9293, 0.08793, 0.04922, 0.8132, 0.818, 1.004, 0.5837, 0.2071]): _vg.add([_i], _w, 'REPLACE')
_vg = ob_cube_025.vertex_groups.new(name='mixamorig1:RightForeArm')
_vg.add([178, 179, 180, 181, 182, 183, 184, 185, 186, 187, 188, 189, 190, 191, 192, 193, 194, 195], 1.0, 'REPLACE')
_vg = ob_cube_025.vertex_groups.new(name='mixamorig1:RightHand')
_vg.add([69, 70, 71, 72, 73, 74, 75, 76, 77, 78, 79, 80, 81, 82, 83, 84, 85, 86, 87, 88], 1.0, 'REPLACE')
_vg = ob_cube_025.vertex_groups.new(name='mixamorig1:LeftUpLeg')
for _i, _w in zip([138, 144, 145, 232, 233, 234, 235, 236, 237, 238, 239, 240, 241, 242, 243], [0.09677, 0.07528, 0.4244, 0.9992, 0.9951, 0.999, 0.9068, 0.9813, 0.9831, 0.999, 0.9981, 0.9957, 0.9981, 0.6045, 0.9079]): _vg.add([_i], _w, 'REPLACE')
_vg = ob_cube_025.vertex_groups.new(name='mixamorig1:LeftLeg')
for _i, _w in zip([99, 102, 106, 122, 123, 124, 125, 138, 139, 140, 141, 142, 143, 144, 145, 146, 147], [0.01321, 0.1311, 0.01611, 0.03911, 0.07826, 0.596, 0.09332, 0.8964, 0.9776, 0.9821, 0.9684, 0.937, 0.5349, 0.9247, 0.5735, 0.7509, 0.8899]): _vg.add([_i], _w, 'REPLACE')
_vg = ob_cube_025.vertex_groups.new(name='mixamorig1:LeftFoot')
for _i, _w in zip([99, 100, 101, 102, 103, 104, 105, 106, 107, 108, 109, 110, 111, 116, 117, 118, 119, 121, 122, 123, 124, 125], [0.7782, 0.8244, 0.0354, 0.8107, 0.8186, 0.8963, 0.01227, 0.8576, 0.9222, 0.9172, 0.8802, 0.9451, 0.85, 0.1616, 0.1292, 0.1356, 0.1118, 0.08932, 0.9284, 0.8855, 0.3929, 0.9025]): _vg.add([_i], _w, 'REPLACE')
_vg = ob_cube_025.vertex_groups.new(name='mixamorig1:LeftToeBase')
for _i, _w in zip([99, 100, 101, 102, 103, 104, 105, 106, 107, 108, 109, 110, 111, 112, 113, 114, 116, 117, 118, 119, 120, 121, 122, 123], [0.1635, 0.134, 0.2052, 0.05066, 0.1428, 0.09407, 0.1839, 0.1002, 0.06248, 0.0694, 0.1067, 0.01379, 0.1262, 0.1709, 0.06191, 0.1869, 0.709, 0.7993, 0.7531, 0.8272, 0.9973, 0.7729, 0.0007247, 0.01693]): _vg.add([_i], _w, 'REPLACE')
_vg = ob_cube_025.vertex_groups.new(name='mixamorig1:LeftToe_End')
for _i, _w in zip([99, 101, 105, 112, 113, 114, 115, 116, 117, 118, 119, 121], [0.003348, 0.7506, 0.7839, 0.8044, 0.9312, 0.7954, 0.9767, 0.1234, 0.06754, 0.1101, 0.06019, 0.1357]): _vg.add([_i], _w, 'REPLACE')
_vg = ob_cube_025.vertex_groups.new(name='mixamorig1:RightUpLeg')
_vg.add([126, 127, 128, 129, 130, 131, 132, 133, 134, 135, 136, 137], 1.0, 'REPLACE')
_vg = ob_cube_025.vertex_groups.new(name='mixamorig1:RightLeg')
for _i, _w in zip([45, 53, 65, 66, 67, 68, 89, 90, 91, 92, 93, 94, 95, 96, 97, 98], [0.06841, 0.06298, 0.06587, 0.0927, 0.6822, 0.2145, 0.9892, 0.99, 0.9932, 0.7405, 0.1175, 0.4922, 0.9901, 0.9921, 0.4246, 0.6109]): _vg.add([_i], _w, 'REPLACE')
_vg = ob_cube_025.vertex_groups.new(name='mixamorig1:RightFoot')
for _i, _w in zip([42, 43, 44, 45, 46, 47, 48, 49, 50, 51, 52, 53, 54, 59, 60, 61, 62, 63, 64, 65, 66, 67, 68, 92, 93, 94, 97, 98], [0.7998, 0.8161, 0.05807, 0.8552, 0.8084, 0.8728, 0.04538, 0.8478, 0.9042, 0.9131, 0.8827, 0.915, 0.8136, 0.19, 0.1638, 0.1153, 0.07673, 0.00236, 0.0975, 0.8942, 0.8747, 0.3108, 0.7716, 0.2595, 0.8825, 0.5078, 0.5754, 0.3891]): _vg.add([_i], _w, 'REPLACE')
_vg = ob_cube_025.vertex_groups.new(name='mixamorig1:RightToeBase')
for _i, _w in zip([42, 43, 44, 45, 46, 47, 48, 49, 50, 51, 52, 54, 55, 56, 57, 58, 59, 60, 61, 62, 63, 64, 65, 66], [0.1581, 0.1447, 0.2262, 0.06533, 0.1554, 0.1111, 0.2136, 0.116, 0.07301, 0.06267, 0.0991, 0.15, 0.1373, 0.06487, 0.1396, 0.01067, 0.6729, 0.7485, 0.7785, 0.8761, 0.935, 0.7531, 0.02283, 0.01035]): _vg.add([_i], _w, 'REPLACE')
_vg = ob_cube_025.vertex_groups.new(name='mixamorig1:RightToe_End')
for _i, _w in zip([42, 43, 44, 48, 55, 56, 57, 58, 59, 60, 61, 62, 63, 64], [0.007795, 0.0002355, 0.7147, 0.7378, 0.8446, 0.9271, 0.8494, 0.9687, 0.1339, 0.08444, 0.104, 0.04203, 0.02688, 0.1477]): _vg.add([_i], _w, 'REPLACE')
_m = ob_cube_025.modifiers.new('Armature', 'ARMATURE')
_m = ob_cube_025.modifiers.new('Armature.001', 'ARMATURE')
_m.object = ob_armature
ob_armature.location = (-1.188e-14, -50.7, 53.5)
ob_armature.rotation_euler = (-1.192e-07, 2.22e-16, -2.22e-16)
ob_armature.show_in_front = True
ob_cabeca.parent = ob_armature
ob_cabeca.matrix_parent_inverse = Matrix(((1.0, -2.22e-16, -2.22e-16, 1.25e-14), (2.22e-16, 1.0, -1.192e-07, 50.7), (2.22e-16, 1.192e-07, 1.0, -53.5), (-0.0, 0.0, -0.0, 1.0)))
ob_cabeca.location = (2.55e-14, 119.2, 51.93)
ob_cabeca.rotation_euler = (-1.571, 2.22e-16, -2.22e-16)
_vg = ob_cabeca.vertex_groups.new(name='mixamorig1:Head')
_vg.add([0, 1, 2, 3, 4, 5, 6, 7, 8, 9, 10, 11, 12, 13, 14, 15, 16, 17, 18, 19, 20, 21, 22, 23, 24, 25, 26, 27, 28, 29, 30, 31, 32, 33, 34, 35, 36, 37, 38, 39, 40, 41, 42, 43, 44, 45, 46, 47, 48, 49, 50, 51, 52, 53, 54, 55, 56, 57, 58, 59, 60, 61, 62, 63, 64, 65, 66, 67, 68, 69, 70, 71, 72], 1.0, 'REPLACE')
_m = ob_cabeca.modifiers.new('Armature', 'ARMATURE')
_m.object = ob_armature
ob_oculos.parent = ob_armature
ob_oculos.matrix_parent_inverse = Matrix(((1.0, -2.22e-16, -2.22e-16, 1.25e-14), (2.22e-16, 1.0, -1.192e-07, 50.7), (2.22e-16, 1.192e-07, 1.0, -53.5), (-0.0, 0.0, -0.0, 1.0)))
ob_oculos.location = (2.55e-14, 119.2, 51.93)
ob_oculos.rotation_euler = (-1.571, 2.22e-16, -2.22e-16)
_vg = ob_oculos.vertex_groups.new(name='mixamorig1:Head')
for _i, _w in zip([0, 1, 2, 3, 4, 5, 6, 7, 8, 9, 10, 11, 12, 13, 14, 15, 16, 17, 18, 19, 20, 21, 22, 23, 24, 25, 26, 27, 28, 29, 30, 31, 32, 33, 34, 35, 36, 37, 38, 39, 40, 41, 42, 43], [0.3951, 0.3111, 0.394, 0.3113, 0.4015, 0.3527, 0.4008, 0.3552, 0.3957, 0.3119, 0.3117, 0.3947, 0.402, 0.3552, 0.3555, 0.4029, 0.3161, 0.3166, 0.3178, 0.3181, 0.315, 0.3127, 0.3142, 0.3131, 0.3162, 0.3161, 0.3155, 0.3171, 0.3536, 0.3533, 0.3575, 0.6367, 0.6368, 0.6358, 0.6355, 0.3537, 0.3534, 0.3529, 0.3566, 0.3537, 0.3553, 0.3536, 0.355, 0.3552]): _vg.add([_i], _w, 'REPLACE')
_vg = ob_oculos.vertex_groups.new(name='mixamorig1:Hips')
_vg = ob_oculos.vertex_groups.new(name='mixamorig1:Spine')
_vg = ob_oculos.vertex_groups.new(name='mixamorig1:Spine1')
_vg = ob_oculos.vertex_groups.new(name='mixamorig1:Spine2')
_vg = ob_oculos.vertex_groups.new(name='mixamorig1:Neck')
for _i, _w in zip([31, 32, 33, 34], [0.0007359, 0.0002366, 0.001062, 0.000321]): _vg.add([_i], _w, 'REPLACE')
_vg = ob_oculos.vertex_groups.new(name='mixamorig1:HeadTop_End')
for _i, _w in zip([0, 1, 2, 3, 4, 5, 6, 7, 8, 9, 10, 11, 12, 13, 14, 15, 16, 17, 18, 19, 20, 21, 22, 23, 24, 25, 26, 27, 28, 29, 30, 31, 32, 33, 34, 35, 36, 37, 38, 39, 40, 41, 42, 43], [0.5538, 0.6443, 0.5546, 0.6439, 0.5395, 0.5895, 0.54, 0.5864, 0.5533, 0.6435, 0.6435, 0.5542, 0.5386, 0.5861, 0.586, 0.5379, 0.6395, 0.6389, 0.6376, 0.6373, 0.6405, 0.6428, 0.641, 0.6422, 0.6389, 0.6394, 0.6401, 0.6383, 0.5875, 0.5884, 0.5841, 0.3182, 0.3184, 0.3189, 0.3197, 0.5874, 0.5882, 0.5891, 0.5849, 0.5884, 0.5862, 0.5883, 0.5866, 0.5863]): _vg.add([_i], _w, 'REPLACE')
_vg = ob_oculos.vertex_groups.new(name='mixamorig1:LeftShoulder')
for _i, _w in zip([0, 1, 2, 3, 4, 5, 6, 7, 8, 9, 10, 11, 12, 13, 14, 15, 16, 17, 18, 19, 20, 21, 22, 23, 24, 25, 26, 27, 28, 29, 30, 35, 36, 37, 38, 39, 40, 41, 42, 43], [0.01321, 0.01367, 0.01345, 0.01404, 0.04186, 0.04178, 0.04247, 0.04288, 0.0124, 0.01374, 0.01426, 0.01259, 0.04297, 0.04391, 0.04336, 0.04257, 0.01129, 0.01142, 0.01142, 0.01153, 0.01271, 0.01303, 0.01308, 0.01327, 0.01177, 0.01132, 0.01123, 0.01166, 0.04383, 0.04291, 0.04274, 0.04404, 0.04295, 0.04219, 0.04303, 0.04205, 0.04326, 0.04248, 0.04289, 0.04331]): _vg.add([_i], _w, 'REPLACE')
_vg = ob_oculos.vertex_groups.new(name='mixamorig1:LeftArm')
_vg = ob_oculos.vertex_groups.new(name='mixamorig1:LeftForeArm')
_vg = ob_oculos.vertex_groups.new(name='mixamorig1:LeftHand')
_vg = ob_oculos.vertex_groups.new(name='mixamorig1:RightShoulder')
_vg = ob_oculos.vertex_groups.new(name='mixamorig1:RightArm')
_vg = ob_oculos.vertex_groups.new(name='mixamorig1:RightForeArm')
_vg = ob_oculos.vertex_groups.new(name='mixamorig1:RightHand')
_vg = ob_oculos.vertex_groups.new(name='mixamorig1:LeftUpLeg')
_vg = ob_oculos.vertex_groups.new(name='mixamorig1:LeftLeg')
_vg = ob_oculos.vertex_groups.new(name='mixamorig1:LeftFoot')
_vg = ob_oculos.vertex_groups.new(name='mixamorig1:LeftToeBase')
_vg = ob_oculos.vertex_groups.new(name='mixamorig1:LeftToe_End')
_vg = ob_oculos.vertex_groups.new(name='mixamorig1:RightUpLeg')
_vg = ob_oculos.vertex_groups.new(name='mixamorig1:RightLeg')
_vg = ob_oculos.vertex_groups.new(name='mixamorig1:RightFoot')
_vg = ob_oculos.vertex_groups.new(name='mixamorig1:RightToeBase')
_vg = ob_oculos.vertex_groups.new(name='mixamorig1:RightToe_End')
_m = ob_oculos.modifiers.new('Mirror', 'MIRROR')
_m.use_clip = True
_m = ob_oculos.modifiers.new('Armature', 'ARMATURE')
_m.object = ob_armature
ob_cabeca_001.parent = ob_armature
ob_cabeca_001.matrix_parent_inverse = Matrix(((1.0, -2.22e-16, -2.22e-16, 1.25e-14), (2.22e-16, 1.0, -1.192e-07, 50.7), (2.22e-16, 1.192e-07, 1.0, -53.5), (-0.0, 0.0, -0.0, 1.0)))
ob_cabeca_001.location = (2.55e-14, 119.2, 51.93)
ob_cabeca_001.rotation_euler = (-1.571, 2.22e-16, -2.22e-16)
_vg = ob_cabeca_001.vertex_groups.new(name='mixamorig1:Neck')
_vg.add([0, 1, 2, 3, 4, 5, 6, 7, 8, 9, 10, 11], 1.0, 'REPLACE')
_m = ob_cabeca_001.modifiers.new('Armature', 'ARMATURE')
_m.object = ob_armature
ob_bench.location = (0.0, 10.75, 0.0)
_m = ob_bench.modifiers.new('Mirror', 'MIRROR')
_m.use_clip = True
ob_barbell.location = (0.0, 0.0, 0.0)
_m = ob_barbell.modifiers.new('Mirror', 'MIRROR')
ob_floor.location = (0.0, 0.0, 0.0)

# ---- collection membership
col_collection.objects.link(ob_cube_025)
col_collection.objects.link(ob_armature)
col_collection.objects.link(ob_cabeca)
col_collection.objects.link(ob_oculos)
col_collection.objects.link(ob_cabeca_001)
col_scene.objects.link(ob_bench)
col_scene.objects.link(ob_barbell)
col_scene.objects.link(ob_floor)
def _layer_coll(name, lc=None):
    lc = lc or bpy.context.view_layer.layer_collection
    for c in lc.children:
        if c.name == name: return c
        r = _layer_coll(name, c)
        if r: return r
_layer_coll('Collection').exclude = True

# ---- scene / render settings (as saved in the file)
scene.frame_start = 1; scene.frame_end = 250; scene.frame_set(-5)
scene.render.engine = 'CYCLES'
scene.render.bake_bias = 0.0
scene.render.bake_samples = 0
scene.cycles.sampling_pattern = 'TABULATED_SOBOL'
scene.cycles.bake_type = 'EMIT'
scene.eevee.use_volume_custom_range = False
bpy.context.view_layer.update()

# ---- added for rendering (the .blend has no active camera): camera
cam_auto = bpy.data.cameras.new('AutoCamera')
cam_auto.lens = 50.0
cam_auto.sensor_width = 36.0
cam_auto.clip_end = 23277.8
ob_auto_camera = bpy.data.objects.new('AutoCamera', cam_auto)
scene.collection.objects.link(ob_auto_camera)
ob_auto_camera.location = (1326.38, -1591.65, 1045.72)
ob_auto_camera.rotation_euler = (1.09748, -7.21219e-08, 0.694738)
scene.camera = ob_auto_camera
bpy.context.view_layer.update()
